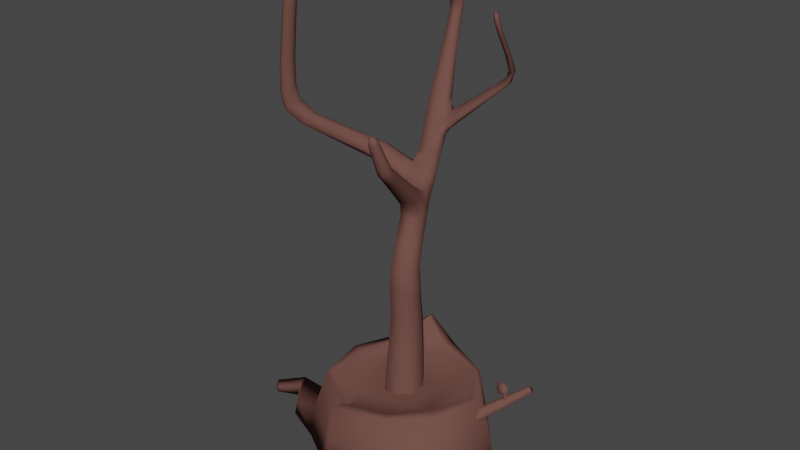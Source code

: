 # Source: DeadTree.blend  (saved by Blender 3.3.6; exported with 4.5.12 LTS)
import bpy
from mathutils import Matrix  # noqa: F401  (used for matrix-valued properties, if any)

bpy.ops.wm.read_factory_settings(use_empty=True)
scene = bpy.context.scene
scene.name = 'Scene'

# ---- collections
col_collection = bpy.data.collections.new('Collection'); scene.collection.children.link(col_collection)

# ---- materials (node trees are filled in below, after node groups)
mat_wood = bpy.data.materials.new('Wood')
mat_wood.alpha_threshold = 0.0
mat_wood.use_transparent_shadow = False
mat_wood.diffuse_color = (0.1529, 0.07036, 0.05951, 1.0)
mat_wood.roughness = 0.5

# ---- material node trees

# ---- world
world_world = bpy.data.worlds.new('World'); scene.world = world_world
world_world.use_nodes = True; world_world.node_tree.nodes.clear()
_N = world_world.node_tree.nodes; _L = world_world.node_tree.links
n0 = _N.new('ShaderNodeOutputWorld'); n0.name = 'World Output'; n0.location = (300, 300)
n1 = _N.new('ShaderNodeBackground'); n1.name = 'Background'; n1.location = (10, 300)
n1.inputs[0].default_value = (0.05088, 0.05088, 0.05088, 1.0)
_L.new(n1.outputs[0], n0.inputs[0])
n0.is_active_output = True
world_world.color = (0.05088, 0.05088, 0.05088)
world_world.use_sun_shadow = False
world_world.sun_shadow_jitter_overblur = 0.0

# ---- meshes
me_cube_099 = bpy.data.meshes.new('Cube.099')
me_cube_099.from_pydata([(0.02969, -0.09048, 0.1948), (-0.09477, -0.02762, 0.1924), (-0.03176, 0.09677, 0.1899), (0.0927, 0.03391, 0.1924), (0.0, 0.0, -0.1099), (-0.03461, 0.1055, 0.5359), (0.1179, 0.0387, -0.06351), (-0.03869, 0.1179, -0.06349), (-0.1179, -0.03869, -0.06351), (0.03869, -0.1179, -0.06354), (0.04683, -0.1427, -0.1018), (-0.1427, -0.04683, -0.1018), (-0.04683, 0.1427, -0.1018), (0.1427, 0.04683, -0.1018), (-0.02894, 0.08817, 0.796), (0.0187, -0.05699, 0.5659), (0.06869, 0.04939, 0.5509), (-0.0846, -0.0009146, 0.5509), (0.009911, -0.177, 1.483), (0.01738, -0.05295, 0.8353), (0.05999, 0.0392, 0.8157), (-0.07155, -0.003973, 0.8157), (-0.2434, 0.4408, 1.443), (0.002213, 0.1649, 1.188), (-0.1016, 0.1326, 1.19), (-0.06116, 0.1843, 1.153), (-0.248, 0.6385, 1.719), (-0.2042, 0.5025, 1.44), (-0.1816, 0.4076, 1.463), (0.1673, 0.5225, 1.705), (-0.3257, 0.7971, 2.179), (-0.2285, 0.565, 1.726), (-0.1991, 0.6126, 1.728), (-0.2774, 0.5909, 1.717), (-0.3784, 0.8272, 2.26), (-0.3766, 0.7832, 2.17), (-0.3552, 0.8121, 2.163), (-0.3471, 0.7682, 2.186), (-0.08452, 0.3617, 1.366), (-0.1247, 0.3047, 1.383), (-0.1457, 0.3867, 1.339), (-0.1859, 0.3296, 1.356), (0.1969, 0.3355, 2.042), (0.1416, 0.5516, 1.715), (0.1549, 0.5064, 1.705), (0.1292, 0.5355, 1.715), (0.2078, 0.3281, 2.076), (0.2288, 0.3274, 2.037), (0.2175, 0.3143, 2.036), (0.2081, 0.3486, 2.043), (-0.1317, 0.5014, 1.515), (-0.1084, 0.429, 1.488), (-0.1312, 0.5194, 1.467), (-0.1079, 0.447, 1.44), (0.1956, 0.453, 1.877), (0.2067, 0.4179, 1.868), (0.218, 0.4315, 1.87), (0.1843, 0.4394, 1.875), (-0.007416, 0.5171, 1.608), (0.01716, 0.4657, 1.59), (-0.002338, 0.5353, 1.584), (0.02224, 0.4839, 1.566), (-0.2984, 0.7216, 2.047), (-0.3111, 0.7707, 2.045), (-0.3307, 0.7391, 2.041), (-0.2789, 0.7532, 2.051), (-0.2512, 0.7363, 1.982), (-0.3043, 0.7218, 1.973), (-0.2854, 0.7551, 1.982), (-0.2203, 0.5413, 2.111), (-0.2128, 0.4057, 2.217), (-0.2451, 0.5445, 2.127), (-0.2332, 0.528, 2.09), (-0.258, 0.5311, 2.106), (-0.3705, 0.09294, 1.487), (-0.0849, 0.2529, 1.235), (-0.06469, 0.1875, 1.307), (-0.02401, 0.2368, 1.271), (-0.5115, -0.08572, 1.642), (-0.394, 0.09518, 1.442), (-0.3674, 0.03121, 1.479), (-0.4839, -0.1586, 2.092), (-0.5585, -0.07523, 1.617), (-0.5213, -0.1391, 1.621), (-0.5683, -0.1286, 1.597), (-0.4811, -0.1405, 2.211), (-0.5226, -0.1547, 2.086), (-0.4759, -0.1174, 2.099), (-0.5147, -0.1134, 2.093), (-0.391, 0.03345, 1.434), (-0.172, 0.1705, 1.278), (-0.1755, 0.1803, 1.35), (-0.1937, 0.2439, 1.28), (-0.1973, 0.2537, 1.351), (-0.5577, -0.09781, 1.824), (-0.5132, -0.1051, 1.843), (-0.5662, -0.1466, 1.808), (-0.5218, -0.1538, 1.827), (-0.2898, 0.6789, 1.983), (-0.2609, 0.6757, 1.965), (-0.2745, 0.694, 2.007), (-0.2457, 0.6908, 1.99), (-0.0367, 0.111, 1.025), (-0.07907, 0.03885, 1.049), (0.04023, 0.07725, 1.048), (-0.002138, 0.005131, 1.071), (0.008478, -0.2352, 1.632), (0.07066, -0.1587, 1.483), (0.04618, -0.1855, 1.458), (0.03439, -0.1502, 1.508), (0.02755, -0.2395, 1.658), (0.02562, -0.2139, 1.646), (0.03438, -0.2475, 1.621), (0.05153, -0.2262, 1.634), (0.0009195, -0.03205, 1.41), (0.01554, -0.07581, 1.348), (0.04587, -0.04257, 1.379), (-0.02942, -0.0653, 1.38), (0.065, -0.1938, 1.551), (0.04355, -0.2183, 1.531), (0.03301, -0.1837, 1.57), (0.01157, -0.2083, 1.551), (-0.07794, 0.06568, 1.255), (0.01969, 0.09516, 1.254), (-0.01965, 0.05205, 1.215), (-0.0386, 0.1088, 1.295), (0.03634, -0.1107, -0.1078), (0.09215, -0.04406, 0.1942), (0.0253, -0.07708, 0.4017), (-0.0719, -0.1421, -0.1018), (-0.1107, -0.03634, -0.1078), (-0.08934, -0.01825, 0.3949), (-0.1421, 0.0719, -0.1018), (-0.03634, 0.1107, -0.1078), (-0.03185, 0.09706, 0.3881), (0.0719, 0.1421, -0.1018), (0.1107, 0.03634, -0.1078), (0.08278, 0.03823, 0.3949), (0.1175, -0.0594, -0.06353), (-0.04812, -0.09009, 0.1942), (-0.09454, 0.05024, 0.1905), (0.04639, 0.09649, 0.1905), (0.1029, 0.03465, 0.01553), (-0.03411, 0.1039, 0.01495), (-0.1034, -0.03307, 0.01553), (0.03359, -0.1024, 0.01612), (-0.05942, -0.1174, -0.06353), (-0.1174, 0.05941, -0.06349), (0.0594, 0.1174, -0.06349), (0.1421, -0.0719, -0.1018), (0.04358, -0.1328, -0.08815), (-0.1328, -0.04358, -0.08814), (-0.04358, 0.1328, -0.08813), (0.1328, 0.04358, -0.08814), (0.01453, -0.04427, 0.7046), (-0.07914, 0.008983, 0.6835), (-0.03524, 0.1074, 0.6623), (0.05843, 0.05413, 0.6835), (-0.08643, 0.06597, 0.5397), (0.03053, 0.1044, 0.5397), (0.06852, -0.01815, 0.5621), (-0.04444, -0.05522, 0.5621), (0.01568, -0.04812, 0.9577), (-0.06911, -0.00546, 0.9399), (-0.02599, 0.07899, 0.922), (0.05879, 0.03633, 0.9397), (-0.07305, 0.05416, 0.8009), (0.02675, 0.08691, 0.8009), (0.06035, -0.01931, 0.8304), (-0.03717, -0.05131, 0.8304), (-0.05006, 0.146, 1.284), (-0.1224, 0.1554, 1.232), (-0.07056, 0.2118, 1.192), (-0.009729, 0.1953, 1.228), (0.01271, 0.1296, 1.222), (-0.05166, 0.003908, 1.066), (-0.01976, 0.1876, 1.161), (-0.07665, 0.08338, 1.031), (-0.1999, 0.4616, 1.55), (-0.2592, 0.493, 1.534), (-0.2223, 0.5513, 1.531), (-0.1603, 0.528, 1.561), (-0.2219, 0.4082, 1.454), (-0.137, 0.2421, 1.247), (-0.04477, 0.2574, 1.244), (-0.1385, 0.4206, 1.472), (-0.2535, 0.6567, 1.896), (-0.2938, 0.684, 1.896), (-0.2721, 0.7208, 1.903), (-0.2341, 0.7003, 1.906), (-0.275, 0.6215, 1.716), (-0.2162, 0.6371, 1.725), (-0.2017, 0.5827, 1.729), (-0.2602, 0.5657, 1.722), (-0.369, 0.8019, 2.249), (-0.3906, 0.8128, 2.235), (-0.3742, 0.8339, 2.227), (-0.3525, 0.8231, 2.241), (-0.3351, 0.8119, 2.169), (-0.2457, 0.712, 1.981), (-0.3671, 0.7686, 2.18), (-0.3032, 0.7433, 1.977), (-0.1655, 0.3029, 1.373), (-0.2396, 0.4804, 1.436), (-0.1603, 0.5133, 1.451), (-0.08906, 0.327, 1.381), (-0.1129, 0.422, 1.41), (-0.1608, 0.3672, 1.421), (-0.1824, 0.4587, 1.392), (-0.2216, 0.3983, 1.399), (0.1609, 0.514, 1.77), (0.1857, 0.4893, 1.762), (0.1735, 0.5289, 1.772), (0.1983, 0.5042, 1.764), (0.1584, 0.5413, 1.71), (-0.1025, 0.42, 1.457), (0.1281, 0.5505, 1.718), (-0.1199, 0.4605, 1.513), (0.1962, 0.3323, 2.068), (0.2125, 0.3153, 2.064), (0.2056, 0.3426, 2.069), (0.2218, 0.3256, 2.065), (0.2046, 0.3217, 2.039), (0.1838, 0.4512, 1.878), (0.2216, 0.3413, 2.04), (0.2173, 0.4189, 1.868), (-0.1192, 0.4875, 1.441), (0.0253, 0.4622, 1.574), (-0.1375, 0.5286, 1.499), (0.004154, 0.4867, 1.604), (-0.08886, 0.5065, 1.546), (-0.0652, 0.4412, 1.522), (-0.08814, 0.5251, 1.506), (-0.06448, 0.4598, 1.483), (0.1932, 0.4257, 1.871), (0.197, 0.3474, 2.044), (0.2103, 0.446, 1.874), (0.228, 0.3155, 2.035), (0.2074, 0.3756, 1.983), (0.2174, 0.3428, 1.976), (0.2277, 0.3554, 1.977), (0.1971, 0.3629, 1.983), (0.01177, 0.5139, 1.569), (-0.01157, 0.5393, 1.601), (0.1666, 0.5069, 1.703), (0.1398, 0.5173, 1.71), (0.07711, 0.5284, 1.674), (0.1026, 0.4912, 1.661), (0.08723, 0.5455, 1.666), (0.1127, 0.5083, 1.653), (-0.29, 0.7699, 2.049), (-0.3291, 0.7788, 2.186), (-0.3193, 0.7225, 2.043), (-0.3733, 0.8013, 2.163), (-0.3209, 0.7376, 2.106), (-0.331, 0.7837, 2.093), (-0.3515, 0.7537, 2.095), (-0.3003, 0.7677, 2.104), (-0.2806, 0.7331, 2.05), (-0.329, 0.7593, 2.042), (-0.2638, 0.7539, 1.984), (-0.297, 0.698, 1.973), (-0.2622, 0.7455, 2.012), (-0.3147, 0.7313, 2.003), (-0.2958, 0.7641, 2.011), (-0.2822, 0.7104, 2.012), (-0.2149, 0.4322, 2.175), (-0.2044, 0.4424, 2.192), (-0.2344, 0.4343, 2.187), (-0.224, 0.4444, 2.204), (-0.2296, 0.5461, 2.125), (-0.2457, 0.6825, 1.973), (-0.2575, 0.5386, 2.12), (-0.2795, 0.6734, 1.967), (-0.1809, 0.3644, 1.341), (-0.1053, 0.3885, 1.348), (-0.1183, 0.1776, 1.317), (-0.02863, 0.2079, 1.298), (-0.1674, 0.2698, 1.333), (-0.1085, 0.3102, 1.284), (-0.08779, 0.2386, 1.345), (-0.04686, 0.2916, 1.316), (-0.5789, -0.14, 1.678), (-0.5698, -0.08764, 1.698), (-0.5319, -0.1489, 1.701), (-0.5228, -0.09661, 1.721), (-0.5313, -0.06704, 1.635), (-0.187, 0.2184, 1.367), (-0.5764, -0.09939, 1.601), (-0.1686, 0.1581, 1.315), (-0.5026, -0.153, 2.18), (-0.4967, -0.1234, 2.183), (-0.4745, -0.1552, 2.18), (-0.4686, -0.1257, 2.183), (-0.4709, -0.1393, 2.097), (-0.5452, -0.1621, 1.814), (-0.5741, -0.1206, 1.811), (-0.4926, -0.1047, 2.098), (-0.3826, 0.1101, 1.467), (-0.5059, -0.1151, 1.637), (-0.3988, 0.06428, 1.425), (-0.546, -0.1471, 1.604), (-0.5129, -0.08122, 1.527), (-0.4723, -0.09036, 1.557), (-0.5059, -0.02587, 1.545), (-0.4653, -0.03501, 1.574), (-0.3635, 0.06093, 1.494), (-0.3781, 0.01749, 1.455), (-0.2012, 0.2683, 1.317), (-0.1816, 0.2037, 1.26), (-0.2587, 0.1419, 1.342), (-0.2531, 0.1475, 1.404), (-0.2733, 0.2108, 1.342), (-0.2676, 0.2164, 1.404), (-0.5074, -0.1315, 1.839), (-0.5045, -0.1666, 2.088), (-0.529, -0.1334, 2.089), (-0.5323, -0.08898, 1.838), (-0.535, -0.1062, 1.966), (-0.4938, -0.1118, 1.978), (-0.5432, -0.1507, 1.955), (-0.502, -0.1562, 1.967), (-0.2567, 0.6962, 2.005), (-0.2203, 0.5339, 2.097), (-0.289, 0.6873, 2.0), (-0.249, 0.5262, 2.092), (-0.2782, 0.6336, 2.021), (-0.2533, 0.6301, 2.005), (-0.2655, 0.6472, 2.042), (-0.2406, 0.6437, 2.027), (0.03874, 0.03281, 1.065), (-0.09037, 0.09824, 1.224), (0.01189, 0.1121, 1.031), (-0.09685, 0.1632, 1.163), (-0.05158, 0.1556, 1.103), (-0.09279, 0.09589, 1.134), (0.0171, 0.1306, 1.133), (-0.01945, 0.05559, 1.162), (0.03596, -0.1647, 1.528), (0.07116, -0.1736, 1.505), (0.01224, -0.191, 1.505), (0.04744, -0.1999, 1.481), (0.02129, -0.1882, 1.465), (-0.07181, 0.09109, 1.285), (0.058, -0.148, 1.501), (0.01563, 0.07064, 1.224), (0.02501, -0.2247, 1.66), (0.04354, -0.2343, 1.652), (0.01279, -0.2402, 1.651), (0.03132, -0.2498, 1.643), (0.01668, -0.2468, 1.623), (0.01486, -0.1933, 1.565), (0.0538, -0.1829, 1.566), (0.04989, -0.2398, 1.625), (-0.01532, -0.07921, 1.356), (0.01372, -0.1612, 1.502), (0.03018, -0.02934, 1.402), (0.06813, -0.1739, 1.464), (0.02411, -0.1145, 1.479), (0.03661, -0.1519, 1.426), (0.06255, -0.1235, 1.452), (-0.001836, -0.1429, 1.453), (0.02163, -0.2197, 1.536), (0.01103, -0.2213, 1.642), (0.0424, -0.2149, 1.643), (0.06284, -0.2084, 1.536), (0.05689, -0.2133, 1.601), (0.03803, -0.2359, 1.585), (0.02856, -0.2019, 1.616), (0.009707, -0.2245, 1.6), (-0.02469, -0.04571, 1.403), (0.04274, -0.06148, 1.356), (-0.05966, 0.04765, 1.225), (-0.0006545, 0.1123, 1.284), (-0.05929, 0.01712, 1.301), (0.02885, 0.04373, 1.301), (-0.006666, 0.004811, 1.265), (-0.02378, 0.05604, 1.337), (0.1075, -0.05437, -0.1063), (0.08223, -0.03429, 0.4), (-0.05437, -0.1075, -0.1063), (-0.04593, -0.07634, 0.4), (0.05437, 0.1075, -0.1063), (0.0403, 0.09663, 0.3898), (-0.1075, 0.05437, -0.1063), (-0.08972, 0.05396, 0.3898), (0.1025, -0.05119, 0.01597), (-0.05222, -0.102, 0.01597), (-0.1031, 0.05275, 0.01509), (0.05177, 0.1036, 0.01509), (-0.06691, -0.1323, -0.08814), (-0.1323, 0.06691, -0.08813), (0.0669, 0.1323, -0.08813), (0.1323, -0.0669, -0.08814), (0.05867, -0.008781, 0.6993), (-0.04206, -0.04184, 0.6993), (-0.08183, 0.07109, 0.6676), (0.02379, 0.1058, 0.6676), (0.05866, -0.01651, 0.9532), (-0.03772, -0.04795, 0.9533), (-0.06852, 0.04748, 0.9265), (0.02695, 0.07872, 0.9264), (-0.007205, 0.1584, 1.265), (-0.101, 0.1328, 1.272), (-0.1197, 0.1926, 1.206), (-0.03049, 0.2158, 1.2), (-0.1551, 0.473, 1.539), (-0.2384, 0.4622, 1.543), (-0.256, 0.5306, 1.528), (-0.1733, 0.5485, 1.525), (-0.2353, 0.6825, 1.923), (-0.283, 0.6694, 1.915), (-0.2921, 0.7077, 1.899), (-0.248, 0.7196, 1.906), (-0.3501, 0.8025, 2.231), (-0.3783, 0.7949, 2.227), (-0.3825, 0.8188, 2.212), (-0.3542, 0.8265, 2.217), (-0.2009, 0.3673, 1.412), (-0.2174, 0.4366, 1.39), (-0.1378, 0.469, 1.407), (-0.12, 0.3923, 1.429), (0.1601, 0.5271, 1.773), (0.1711, 0.4984, 1.765), (0.1973, 0.4901, 1.761), (0.1899, 0.5208, 1.768), (0.1981, 0.3418, 2.063), (0.2035, 0.3221, 2.059), (0.2217, 0.3173, 2.056), (0.2168, 0.3371, 2.06), (-0.07572, 0.4969, 1.484), (-0.05934, 0.4344, 1.497), (-0.09483, 0.5324, 1.533), (-0.07679, 0.4689, 1.543), (0.2049, 0.3498, 1.979), (0.1969, 0.3742, 1.985), (0.2204, 0.3688, 1.98), (0.2274, 0.3439, 1.975), (0.1032, 0.5312, 1.657), (0.07511, 0.5463, 1.674), (0.1133, 0.4905, 1.654), (0.088, 0.5055, 1.669), (-0.3105, 0.7833, 2.098), (-0.303, 0.7485, 2.108), (-0.3413, 0.7382, 2.101), (-0.349, 0.7726, 2.091), (-0.2591, 0.7198, 2.007), (-0.3136, 0.7524, 2.007), (-0.2743, 0.763, 2.014), (-0.302, 0.7079, 2.0), (-0.2102, 0.4621, 2.16), (-0.2321, 0.4562, 2.157), (-0.2171, 0.4712, 2.181), (-0.2386, 0.4654, 2.178), (-0.1558, 0.2869, 1.294), (-0.06793, 0.3143, 1.292), (-0.1398, 0.2284, 1.345), (-0.05143, 0.2602, 1.339), (-0.5565, -0.1574, 1.686), (-0.5873, -0.1118, 1.682), (-0.5429, -0.07886, 1.714), (-0.5168, -0.1252, 1.716), (-0.4932, -0.1606, 2.156), (-0.5106, -0.1368, 2.157), (-0.4845, -0.116, 2.161), (-0.4684, -0.1405, 2.16), (-0.4828, -0.01643, 1.565), (-0.4597, -0.06513, 1.573), (-0.5206, -0.05142, 1.528), (-0.4933, -0.09946, 1.538), (-0.2587, 0.1823, 1.419), (-0.2525, 0.1284, 1.374), (-0.2743, 0.2319, 1.374), (-0.2671, 0.1739, 1.325), (-0.4884, -0.1357, 1.975), (-0.5238, -0.1643, 1.958), (-0.5502, -0.1274, 1.957), (-0.5115, -0.09756, 1.975), (-0.2502, 0.6487, 2.04), (-0.2405, 0.636, 2.012), (-0.2777, 0.6413, 2.036), (-0.2692, 0.6283, 2.007), (0.01951, 0.09108, 1.17), (-0.07219, 0.06272, 1.171), (-0.007359, 0.158, 1.11), (-0.08894, 0.1319, 1.111), (0.05887, -0.1629, 1.522), (0.01592, -0.1754, 1.523), (0.06872, -0.1887, 1.487), (0.02329, -0.2023, 1.487), (0.03768, -0.224, 1.654), (0.01486, -0.2285, 1.653), (0.04283, -0.2425, 1.641), (0.01919, -0.2473, 1.64), (0.01022, -0.1548, 1.433), (0.002205, -0.1261, 1.472), (0.04913, -0.1121, 1.472), (0.05987, -0.1396, 1.432), (0.01865, -0.236, 1.588), (0.01256, -0.2102, 1.611), (0.04694, -0.2021, 1.612), (0.05504, -0.2273, 1.589), (-0.05376, 0.04006, 1.329), (0.02518, 0.0216, 1.274), (-0.04279, 0.0008338, 1.274), (0.01048, 0.05922, 1.328)], [], [(0, 145, 386, 127), (0, 127, 379, 128), (0, 128, 381, 139), (0, 139, 387, 145), (1, 144, 387, 139), (1, 139, 381, 131), (1, 131, 385, 140), (1, 140, 388, 144), (2, 143, 388, 140), (2, 140, 385, 134), (2, 134, 383, 141), (2, 141, 389, 143), (3, 142, 389, 141), (3, 141, 383, 137), (3, 137, 379, 127), (3, 127, 386, 142), (4, 126, 380, 130), (4, 130, 384, 133), (4, 133, 382, 136), (4, 136, 378, 126), (5, 159, 383, 134), (5, 134, 385, 158), (5, 158, 396, 156), (5, 156, 397, 159), (6, 153, 392, 148), (6, 148, 389, 142), (6, 142, 386, 138), (6, 138, 393, 153), (7, 152, 391, 147), (7, 147, 388, 143), (7, 143, 389, 148), (7, 148, 392, 152), (8, 151, 390, 146), (8, 146, 387, 144), (8, 144, 388, 147), (8, 147, 391, 151), (9, 150, 393, 138), (9, 138, 386, 145), (9, 145, 387, 146), (9, 146, 390, 150), (10, 126, 378, 149), (10, 149, 393, 150), (10, 150, 390, 129), (10, 129, 380, 126), (11, 130, 380, 129), (11, 129, 390, 151), (11, 151, 391, 132), (11, 132, 384, 130), (12, 133, 384, 132), (12, 132, 391, 152), (12, 152, 392, 135), (12, 135, 382, 133), (13, 136, 382, 135), (13, 135, 392, 153), (13, 153, 393, 149), (13, 149, 378, 136), (14, 167, 397, 156), (14, 156, 396, 166), (14, 166, 400, 164), (14, 164, 401, 167), (15, 161, 381, 128), (15, 128, 379, 160), (15, 160, 394, 154), (15, 154, 395, 161), (16, 160, 379, 137), (16, 137, 383, 159), (16, 159, 397, 157), (16, 157, 394, 160), (17, 158, 385, 131), (17, 131, 381, 161), (17, 161, 395, 155), (17, 155, 396, 158), (18, 355, 495, 361), (18, 361, 494, 342), (18, 342, 489, 340), (18, 340, 487, 355), (19, 169, 395, 154), (19, 154, 394, 168), (19, 168, 398, 162), (19, 162, 399, 169), (20, 168, 394, 157), (20, 157, 397, 167), (20, 167, 401, 165), (20, 165, 398, 168), (21, 166, 396, 155), (21, 155, 395, 169), (21, 169, 399, 163), (21, 163, 400, 166), (22, 203, 419, 209), (22, 209, 418, 182), (22, 182, 407, 179), (22, 179, 408, 203), (23, 174, 482, 336), (23, 336, 484, 176), (23, 176, 405, 173), (23, 173, 402, 174), (24, 333, 485, 335), (24, 335, 483, 331), (24, 331, 403, 171), (24, 171, 404, 333), (25, 176, 484, 334), (25, 334, 485, 333), (25, 333, 404, 172), (25, 172, 405, 176), (26, 191, 409, 180), (26, 180, 408, 190), (26, 190, 412, 188), (26, 188, 413, 191), (27, 204, 420, 208), (27, 208, 419, 203), (27, 203, 408, 180), (27, 180, 409, 204), (28, 182, 418, 207), (28, 207, 421, 185), (28, 185, 406, 178), (28, 178, 407, 182), (29, 244, 440, 249), (29, 249, 438, 214), (29, 214, 425, 213), (29, 213, 424, 244), (30, 251, 443, 257), (30, 257, 442, 198), (30, 198, 417, 197), (30, 197, 414, 251), (31, 193, 407, 178), (31, 178, 406, 192), (31, 192, 410, 186), (31, 186, 411, 193), (32, 192, 406, 181), (32, 181, 409, 191), (32, 191, 413, 189), (32, 189, 410, 192), (33, 190, 408, 179), (33, 179, 407, 193), (33, 193, 411, 187), (33, 187, 412, 190), (34, 196, 416, 195), (34, 195, 415, 194), (34, 194, 414, 197), (34, 197, 417, 196), (35, 253, 445, 256), (35, 256, 444, 200), (35, 200, 415, 195), (35, 195, 416, 253), (36, 198, 442, 255), (36, 255, 445, 253), (36, 253, 416, 196), (36, 196, 417, 198), (37, 200, 444, 254), (37, 254, 443, 251), (37, 251, 414, 194), (37, 194, 415, 200), (38, 205, 457, 281), (38, 281, 455, 275), (38, 275, 420, 206), (38, 206, 421, 205), (39, 202, 456, 280), (39, 280, 457, 205), (39, 205, 421, 207), (39, 207, 418, 202), (40, 275, 455, 279), (40, 279, 454, 274), (40, 274, 419, 208), (40, 208, 420, 275), (41, 274, 454, 278), (41, 278, 456, 202), (41, 202, 418, 209), (41, 209, 419, 274), (42, 235, 435, 241), (42, 241, 434, 222), (42, 222, 427, 218), (42, 218, 426, 235), (43, 214, 438, 248), (43, 248, 439, 216), (43, 216, 422, 212), (43, 212, 425, 214), (44, 245, 441, 247), (44, 247, 440, 244), (44, 244, 424, 211), (44, 211, 423, 245), (45, 216, 439, 246), (45, 246, 441, 245), (45, 245, 423, 210), (45, 210, 422, 216), (46, 219, 428, 221), (46, 221, 429, 220), (46, 220, 426, 218), (46, 218, 427, 219), (47, 237, 437, 240), (47, 240, 436, 224), (47, 224, 429, 221), (47, 221, 428, 237), (48, 222, 434, 239), (48, 239, 437, 237), (48, 237, 428, 219), (48, 219, 427, 222), (49, 224, 436, 238), (49, 238, 435, 235), (49, 235, 426, 220), (49, 220, 429, 224), (50, 228, 409, 181), (50, 181, 406, 217), (50, 217, 433, 230), (50, 230, 432, 228), (51, 217, 406, 185), (51, 185, 421, 215), (51, 215, 431, 231), (51, 231, 433, 217), (52, 226, 420, 204), (52, 204, 409, 228), (52, 228, 432, 232), (52, 232, 430, 226), (53, 215, 421, 206), (53, 206, 420, 226), (53, 226, 430, 233), (53, 233, 431, 215), (54, 236, 425, 212), (54, 212, 422, 223), (54, 223, 435, 238), (54, 238, 436, 236), (55, 234, 423, 211), (55, 211, 424, 225), (55, 225, 437, 239), (55, 239, 434, 234), (56, 225, 424, 213), (56, 213, 425, 236), (56, 236, 436, 240), (56, 240, 437, 225), (57, 223, 422, 210), (57, 210, 423, 234), (57, 234, 434, 241), (57, 241, 435, 223), (58, 243, 432, 230), (58, 230, 433, 229), (58, 229, 441, 246), (58, 246, 439, 243), (59, 229, 433, 231), (59, 231, 431, 227), (59, 227, 440, 247), (59, 247, 441, 229), (60, 242, 430, 232), (60, 232, 432, 243), (60, 243, 439, 248), (60, 248, 438, 242), (61, 227, 431, 233), (61, 233, 430, 242), (61, 242, 438, 249), (61, 249, 440, 227), (62, 252, 449, 265), (62, 265, 446, 258), (62, 258, 443, 254), (62, 254, 444, 252), (63, 250, 448, 264), (63, 264, 447, 259), (63, 259, 445, 255), (63, 255, 442, 250), (64, 259, 447, 263), (64, 263, 449, 252), (64, 252, 444, 256), (64, 256, 445, 259), (65, 258, 446, 262), (65, 262, 448, 250), (65, 250, 442, 257), (65, 257, 443, 258), (66, 199, 410, 189), (66, 189, 413, 260), (66, 260, 448, 262), (66, 262, 446, 199), (67, 201, 412, 187), (67, 187, 411, 261), (67, 261, 449, 263), (67, 263, 447, 201), (68, 260, 413, 188), (68, 188, 412, 201), (68, 201, 447, 264), (68, 264, 448, 260), (69, 323, 479, 329), (69, 329, 478, 270), (69, 270, 452, 267), (69, 267, 450, 323), (70, 268, 451, 266), (70, 266, 450, 267), (70, 267, 452, 269), (70, 269, 453, 268), (71, 270, 478, 328), (71, 328, 480, 272), (71, 272, 453, 269), (71, 269, 452, 270), (72, 325, 481, 327), (72, 327, 479, 323), (72, 323, 450, 266), (72, 266, 451, 325), (73, 272, 480, 326), (73, 326, 481, 325), (73, 325, 451, 268), (73, 268, 453, 272), (74, 306, 470, 313), (74, 313, 472, 298), (74, 298, 466, 305), (74, 305, 467, 306), (75, 184, 405, 172), (75, 172, 404, 183), (75, 183, 454, 279), (75, 279, 455, 184), (76, 276, 403, 170), (76, 170, 402, 277), (76, 277, 457, 280), (76, 280, 456, 276), (77, 277, 402, 173), (77, 173, 405, 184), (77, 184, 455, 281), (77, 281, 457, 277), (78, 299, 467, 305), (78, 305, 466, 286), (78, 286, 460, 285), (78, 285, 461, 299), (79, 312, 473, 300), (79, 300, 468, 304), (79, 304, 466, 298), (79, 298, 472, 312), (80, 311, 470, 306), (80, 306, 467, 303), (80, 303, 469, 307), (80, 307, 471, 311), (81, 315, 475, 321), (81, 321, 474, 294), (81, 294, 465, 292), (81, 292, 462, 315), (82, 286, 466, 304), (82, 304, 468, 288), (82, 288, 459, 283), (82, 283, 460, 286), (83, 301, 469, 303), (83, 303, 467, 299), (83, 299, 461, 284), (83, 284, 458, 301), (84, 288, 468, 302), (84, 302, 469, 301), (84, 301, 458, 282), (84, 282, 459, 288), (85, 291, 463, 290), (85, 290, 462, 292), (85, 292, 465, 293), (85, 293, 464, 291), (86, 316, 476, 320), (86, 320, 475, 315), (86, 315, 462, 290), (86, 290, 463, 316), (87, 294, 474, 319), (87, 319, 477, 297), (87, 297, 464, 293), (87, 293, 465, 294), (88, 297, 477, 318), (88, 318, 476, 316), (88, 316, 463, 291), (88, 291, 464, 297), (89, 310, 471, 307), (89, 307, 469, 302), (89, 302, 468, 300), (89, 300, 473, 310), (90, 171, 403, 289), (90, 289, 471, 310), (90, 310, 473, 309), (90, 309, 404, 171), (91, 276, 456, 287), (91, 287, 470, 311), (91, 311, 471, 289), (91, 289, 403, 276), (92, 183, 404, 309), (92, 309, 473, 312), (92, 312, 472, 308), (92, 308, 454, 183), (93, 287, 456, 278), (93, 278, 454, 308), (93, 308, 472, 313), (93, 313, 470, 287), (94, 317, 460, 283), (94, 283, 459, 296), (94, 296, 476, 318), (94, 318, 477, 317), (95, 314, 461, 285), (95, 285, 460, 317), (95, 317, 477, 319), (95, 319, 474, 314), (96, 296, 459, 282), (96, 282, 458, 295), (96, 295, 475, 320), (96, 320, 476, 296), (97, 295, 458, 284), (97, 284, 461, 314), (97, 314, 474, 321), (97, 321, 475, 295), (98, 324, 449, 261), (98, 261, 411, 273), (98, 273, 481, 326), (98, 326, 480, 324), (99, 273, 411, 186), (99, 186, 410, 271), (99, 271, 479, 327), (99, 327, 481, 273), (100, 322, 446, 265), (100, 265, 449, 324), (100, 324, 480, 328), (100, 328, 478, 322), (101, 271, 410, 199), (101, 199, 446, 322), (101, 322, 478, 329), (101, 329, 479, 271), (102, 332, 401, 164), (102, 164, 400, 177), (102, 177, 485, 334), (102, 334, 484, 332), (103, 177, 400, 163), (103, 163, 399, 175), (103, 175, 483, 335), (103, 335, 485, 177), (104, 330, 398, 165), (104, 165, 401, 332), (104, 332, 484, 336), (104, 336, 482, 330), (105, 175, 399, 162), (105, 162, 398, 330), (105, 330, 482, 337), (105, 337, 483, 175), (106, 363, 499, 369), (106, 369, 498, 350), (106, 350, 493, 348), (106, 348, 491, 363), (107, 357, 497, 360), (107, 360, 496, 344), (107, 344, 486, 339), (107, 339, 488, 357), (108, 342, 494, 359), (108, 359, 497, 357), (108, 357, 488, 341), (108, 341, 489, 342), (109, 344, 496, 358), (109, 358, 495, 355), (109, 355, 487, 338), (109, 338, 486, 344), (110, 348, 493, 349), (110, 349, 492, 347), (110, 347, 490, 346), (110, 346, 491, 348), (111, 364, 500, 368), (111, 368, 499, 363), (111, 363, 491, 346), (111, 346, 490, 364), (112, 350, 498, 367), (112, 367, 501, 353), (112, 353, 492, 349), (112, 349, 493, 350), (113, 353, 501, 366), (113, 366, 500, 364), (113, 364, 490, 347), (113, 347, 492, 353), (114, 356, 505, 377), (114, 377, 502, 370), (114, 370, 495, 358), (114, 358, 496, 356), (115, 354, 504, 376), (115, 376, 503, 371), (115, 371, 497, 359), (115, 359, 494, 354), (116, 371, 503, 375), (116, 375, 505, 356), (116, 356, 496, 360), (116, 360, 497, 371), (117, 370, 502, 374), (117, 374, 504, 354), (117, 354, 494, 361), (117, 361, 495, 370), (118, 365, 488, 339), (118, 339, 486, 352), (118, 352, 500, 366), (118, 366, 501, 365), (119, 362, 489, 341), (119, 341, 488, 365), (119, 365, 501, 367), (119, 367, 498, 362), (120, 352, 486, 338), (120, 338, 487, 351), (120, 351, 499, 368), (120, 368, 500, 352), (121, 351, 487, 340), (121, 340, 489, 362), (121, 362, 498, 369), (121, 369, 499, 351), (122, 343, 403, 331), (122, 331, 483, 372), (122, 372, 504, 374), (122, 374, 502, 343), (123, 345, 482, 174), (123, 174, 402, 373), (123, 373, 505, 375), (123, 375, 503, 345), (124, 372, 483, 337), (124, 337, 482, 345), (124, 345, 503, 376), (124, 376, 504, 372), (125, 373, 402, 170), (125, 170, 403, 343), (125, 343, 502, 377), (125, 377, 505, 373)])
me_cube_099.polygons.foreach_set('use_smooth', [True] * 504)
_uv = me_cube_099.uv_layers.new(name='UVMap')
_uv.uv.foreach_set('vector', [0.9069, 0.6814, 0.9069, 0.6814, 0.9069, 0.6814, 0.9069, 0.6814, 0.9069, 0.6814, 0.9069, 0.6814, 0.9069, 0.6814, 0.9069, 0.6814, 0.9069, 0.6814, 0.9069, 0.6814, 0.9069, 0.6814, 0.9069, 0.6814, 0.9069, 0.6814, 0.9069, 0.6814, 0.9069, 0.6814, 0.9069, 0.6814, 0.9069, 0.6814, 0.9069, 0.6814, 0.9069, 0.6814, 0.9069, 0.6814, 0.9069, 0.6814, 0.9069, 0.6814, 0.9069, 0.6814, 0.9069, 0.6814, 0.9069, 0.6814, 0.9069, 0.6814, 0.9069, 0.6814, 0.9069, 0.6814, 0.9069, 0.6814, 0.9069, 0.6814, 0.9069, 0.6814, 0.9069, 0.6814, 0.9069, 0.6814, 0.9069, 0.6814, 0.9069, 0.6814, 0.9069, 0.6814, 0.9069, 0.6814, 0.9069, 0.6814, 0.9069, 0.6814, 0.9069, 0.6814, 0.9069, 0.6814, 0.9069, 0.6814, 0.9069, 0.6814, 0.9069, 0.6814, 0.9069, 0.6814, 0.9069, 0.6814, 0.9069, 0.6814, 0.9069, 0.6814, 0.9069, 0.6814, 0.9069, 0.6814, 0.9069, 0.6814, 0.9069, 0.6814, 0.9069, 0.6814, 0.9069, 0.6814, 0.9069, 0.6814, 0.9069, 0.6814, 0.9069, 0.6814, 0.9069, 0.6814, 0.9069, 0.6814, 0.9069, 0.6814, 0.9069, 0.6814, 0.9069, 0.6814, 0.9069, 0.6814, 0.9069, 0.6814, 0.9069, 0.6814, 0.9069, 0.6814, 0.9069, 0.6814, 0.9069, 0.6814, 0.9069, 0.6814, 0.9069, 0.6814, 0.9069, 0.6814, 0.9069, 0.6814, 0.9069, 0.6814, 0.9069, 0.6814, 0.9069, 0.6814, 0.9069, 0.6814, 0.9069, 0.6814, 0.9069, 0.6814, 0.9069, 0.6814, 0.9069, 0.6814, 0.9069, 0.6814, 0.9069, 0.6814, 0.9069, 0.6814, 0.9069, 0.6814, 0.9069, 0.6814, 0.9069, 0.6814, 0.9069, 0.6814, 0.9069, 0.6814, 0.9069, 0.6814, 0.9069, 0.6814, 0.9069, 0.6814, 0.9069, 0.6814, 0.9069, 0.6814, 0.9069, 0.6814, 0.9069, 0.6814, 0.9069, 0.6814, 0.9069, 0.6814, 0.9069, 0.6814, 0.9069, 0.6814, 0.9069, 0.6814, 0.9069, 0.6814, 0.9069, 0.6814, 0.9069, 0.6814, 0.9069, 0.6814, 0.9069, 0.6814, 0.9069, 0.6814, 0.9069, 0.6814, 0.9069, 0.6814, 0.9069, 0.6814, 0.9069, 0.6814, 0.9069, 0.6814, 0.9069, 0.6814, 0.9069, 0.6814, 0.9069, 0.6814, 0.9069, 0.6814, 0.9069, 0.6814, 0.9069, 0.6814, 0.9069, 0.6814, 0.9069, 0.6814, 0.9069, 0.6814, 0.9069, 0.6814, 0.9069, 0.6814, 0.9069, 0.6814, 0.9069, 0.6814, 0.9069, 0.6814, 0.9069, 0.6814, 0.9069, 0.6814, 0.9069, 0.6814, 0.9069, 0.6814, 0.9069, 0.6814, 0.9069, 0.6814, 0.9069, 0.6814, 0.9069, 0.6814, 0.9069, 0.6814, 0.9069, 0.6814, 0.9069, 0.6814, 0.9069, 0.6814, 0.9069, 0.6814, 0.9069, 0.6814, 0.9069, 0.6814, 0.9069, 0.6814, 0.9069, 0.6814, 0.9069, 0.6814, 0.9069, 0.6814, 0.9069, 0.6814, 0.9069, 0.6814, 0.9069, 0.6814, 0.9069, 0.6814, 0.9069, 0.6814, 0.9069, 0.6814, 0.9069, 0.6814, 0.9069, 0.6814, 0.9069, 0.6814, 0.9069, 0.6814, 0.9069, 0.6814, 0.9069, 0.6814, 0.9069, 0.6814, 0.9069, 0.6814, 0.9069, 0.6814, 0.9069, 0.6814, 0.9069, 0.6814, 0.9069, 0.6814, 0.9069, 0.6814, 0.9069, 0.6814, 0.9069, 0.6814, 0.9069, 0.6814, 0.9069, 0.6814, 0.9069, 0.6814, 0.9069, 0.6814, 0.9069, 0.6814, 0.9069, 0.6814, 0.9069, 0.6814, 0.9069, 0.6814, 0.9069, 0.6814, 0.9069, 0.6814, 0.9069, 0.6814, 0.9069, 0.6814, 0.9069, 0.6814, 0.9069, 0.6814, 0.9069, 0.6814, 0.9069, 0.6814, 0.9069, 0.6814, 0.9069, 0.6814, 0.9069, 0.6814, 0.9069, 0.6814, 0.9069, 0.6814, 0.9069, 0.6814, 0.9069, 0.6814, 0.9069, 0.6814, 0.9069, 0.6814, 0.9069, 0.6814, 0.9069, 0.6814, 0.9069, 0.6814, 0.9069, 0.6814, 0.9069, 0.6814, 0.9069, 0.6814, 0.9069, 0.6814, 0.9069, 0.6814, 0.9069, 0.6814, 0.9069, 0.6814, 0.9069, 0.6814, 0.9069, 0.6814, 0.9069, 0.6814, 0.9069, 0.6814, 0.9069, 0.6814, 0.9069, 0.6814, 0.9069, 0.6814, 0.9069, 0.6814, 0.9069, 0.6814, 0.9069, 0.6814, 0.9069, 0.6814, 0.9069, 0.6814, 0.9069, 0.6814, 0.9069, 0.6814, 0.9069, 0.6814, 0.9069, 0.6814, 0.9069, 0.6814, 0.9069, 0.6814, 0.9069, 0.6814, 0.9069, 0.6814, 0.9069, 0.6814, 0.9069, 0.6814, 0.9069, 0.6814, 0.9069, 0.6814, 0.9069, 0.6814, 0.9069, 0.6814, 0.9069, 0.6814, 0.9069, 0.6814, 0.9069, 0.6814, 0.9069, 0.6814, 0.9069, 0.6814, 0.9069, 0.6814, 0.9069, 0.6814, 0.9069, 0.6814, 0.9069, 0.6814, 0.9069, 0.6814, 0.9069, 0.6814, 0.9069, 0.6814, 0.9069, 0.6814, 0.9069, 0.6814, 0.9069, 0.6814, 0.9069, 0.6814, 0.9069, 0.6814, 0.9069, 0.6814, 0.9069, 0.6814, 0.9069, 0.6814, 0.9069, 0.6814, 0.9069, 0.6814, 0.9069, 0.6814, 0.9069, 0.6814, 0.9069, 0.6814, 0.9069, 0.6814, 0.9069, 0.6814, 0.9069, 0.6814, 0.9069, 0.6814, 0.9069, 0.6814, 0.9069, 0.6814, 0.9069, 0.6814, 0.9069, 0.6814, 0.9069, 0.6814, 0.9069, 0.6814, 0.9069, 0.6814, 0.9069, 0.6814, 0.9069, 0.6814, 0.9069, 0.6814, 0.9069, 0.6814, 0.9069, 0.6814, 0.9069, 0.6814, 0.9069, 0.6814, 0.9069, 0.6814, 0.9069, 0.6814, 0.9069, 0.6814, 0.9069, 0.6814, 0.9069, 0.6814, 0.9069, 0.6814, 0.9069, 0.6814, 0.9069, 0.6814, 0.9069, 0.6814, 0.9069, 0.6814, 0.9069, 0.6814, 0.9069, 0.6814, 0.9069, 0.6814, 0.9069, 0.6814, 0.9069, 0.6814, 0.9069, 0.6814, 0.9069, 0.6814, 0.9069, 0.6814, 0.9069, 0.6814, 0.9069, 0.6814, 0.9069, 0.6814, 0.9069, 0.6814, 0.9069, 0.6814, 0.9069, 0.6814, 0.9069, 0.6814, 0.9069, 0.6814, 0.9069, 0.6814, 0.9069, 0.6814, 0.9069, 0.6814, 0.9069, 0.6814, 0.9069, 0.6814, 0.9069, 0.6814, 0.9069, 0.6814, 0.9069, 0.6814, 0.9069, 0.6814, 0.9069, 0.6814, 0.9069, 0.6814, 0.9069, 0.6814, 0.9069, 0.6814, 0.9069, 0.6814, 0.9069, 0.6814, 0.9069, 0.6814, 0.9069, 0.6814, 0.9069, 0.6814, 0.9069, 0.6814, 0.9069, 0.6814, 0.9069, 0.6814, 0.9069, 0.6814, 0.9069, 0.6814, 0.9069, 0.6814, 0.9069, 0.6814, 0.9069, 0.6814, 0.9069, 0.6814, 0.9069, 0.6814, 0.9069, 0.6814, 0.9069, 0.6814, 0.9069, 0.6814, 0.9069, 0.6814, 0.9069, 0.6814, 0.9069, 0.6814, 0.9069, 0.6814, 0.9069, 0.6814, 0.9069, 0.6814, 0.9069, 0.6814, 0.9069, 0.6814, 0.9069, 0.6814, 0.9069, 0.6814, 0.9069, 0.6814, 0.9069, 0.6814, 0.9069, 0.6814, 0.9069, 0.6814, 0.9069, 0.6814, 0.9069, 0.6814, 0.9069, 0.6814, 0.9069, 0.6814, 0.9069, 0.6814, 0.9069, 0.6814, 0.9069, 0.6814, 0.9069, 0.6814, 0.9069, 0.6814, 0.9069, 0.6814, 0.9069, 0.6814, 0.9069, 0.6814, 0.9069, 0.6814, 0.9069, 0.6814, 0.9069, 0.6814, 0.9069, 0.6814, 0.9069, 0.6814, 0.9069, 0.6814, 0.9069, 0.6814, 0.9069, 0.6814, 0.9069, 0.6814, 0.9069, 0.6814, 0.9069, 0.6814, 0.9069, 0.6814, 0.9069, 0.6814, 0.9069, 0.6814, 0.9069, 0.6814, 0.9069, 0.6814, 0.9069, 0.6814, 0.9069, 0.6814, 0.9069, 0.6814, 0.9069, 0.6814, 0.9069, 0.6814, 0.9069, 0.6814, 0.9069, 0.6814, 0.9069, 0.6814, 0.9069, 0.6814, 0.9069, 0.6814, 0.9069, 0.6814, 0.9069, 0.6814, 0.9069, 0.6814, 0.9069, 0.6814, 0.9069, 0.6814, 0.9069, 0.6814, 0.9069, 0.6814, 0.9069, 0.6814, 0.9069, 0.6814, 0.9069, 0.6814, 0.9069, 0.6814, 0.9069, 0.6814, 0.9069, 0.6814, 0.9069, 0.6814, 0.9069, 0.6814, 0.9069, 0.6814, 0.9069, 0.6814, 0.9069, 0.6814, 0.9069, 0.6814, 0.9069, 0.6814, 0.9069, 0.6814, 0.9069, 0.6814, 0.9069, 0.6814, 0.9069, 0.6814, 0.9069, 0.6814, 0.9069, 0.6814, 0.9069, 0.6814, 0.9069, 0.6814, 0.9069, 0.6814, 0.9069, 0.6814, 0.9069, 0.6814, 0.9069, 0.6814, 0.9069, 0.6814, 0.9069, 0.6814, 0.9069, 0.6814, 0.9069, 0.6814, 0.9069, 0.6814, 0.9069, 0.6814, 0.9069, 0.6814, 0.9069, 0.6814, 0.9069, 0.6814, 0.9069, 0.6814, 0.9069, 0.6814, 0.9069, 0.6814, 0.9069, 0.6814, 0.9069, 0.6814, 0.9069, 0.6814, 0.9069, 0.6814, 0.9069, 0.6814, 0.9069, 0.6814, 0.9069, 0.6814, 0.9069, 0.6814, 0.9069, 0.6814, 0.9069, 0.6814, 0.9069, 0.6814, 0.9069, 0.6814, 0.9069, 0.6814, 0.9069, 0.6814, 0.9069, 0.6814, 0.9069, 0.6814, 0.9069, 0.6814, 0.9069, 0.6814, 0.9069, 0.6814, 0.9069, 0.6814, 0.9069, 0.6814, 0.9069, 0.6814, 0.9069, 0.6814, 0.9069, 0.6814, 0.9069, 0.6814, 0.9069, 0.6814, 0.9069, 0.6814, 0.9069, 0.6814, 0.9069, 0.6814, 0.9069, 0.6814, 0.9069, 0.6814, 0.9069, 0.6814, 0.9069, 0.6814, 0.9069, 0.6814, 0.9069, 0.6814, 0.9069, 0.6814, 0.9069, 0.6814, 0.9069, 0.6814, 0.9069, 0.6814, 0.9069, 0.6814, 0.9069, 0.6814, 0.9069, 0.6814, 0.9069, 0.6814, 0.9069, 0.6814, 0.9069, 0.6814, 0.9069, 0.6814, 0.9069, 0.6814, 0.9069, 0.6814, 0.9069, 0.6814, 0.9069, 0.6814, 0.9069, 0.6814, 0.9069, 0.6814, 0.9069, 0.6814, 0.9069, 0.6814, 0.9069, 0.6814, 0.9069, 0.6814, 0.9069, 0.6814, 0.9069, 0.6814, 0.9069, 0.6814, 0.9069, 0.6814, 0.9069, 0.6814, 0.9069, 0.6814, 0.9069, 0.6814, 0.9069, 0.6814, 0.9069, 0.6814, 0.9069, 0.6814, 0.9069, 0.6814, 0.9069, 0.6814, 0.9069, 0.6814, 0.9069, 0.6814, 0.9069, 0.6814, 0.9069, 0.6814, 0.9069, 0.6814, 0.9069, 0.6814, 0.9069, 0.6814, 0.9069, 0.6814, 0.9069, 0.6814, 0.9069, 0.6814, 0.9069, 0.6814, 0.9069, 0.6814, 0.9069, 0.6814, 0.9069, 0.6814, 0.9069, 0.6814, 0.9069, 0.6814, 0.9069, 0.6814, 0.9069, 0.6814, 0.9069, 0.6814, 0.9069, 0.6814, 0.9069, 0.6814, 0.9069, 0.6814, 0.9069, 0.6814, 0.9069, 0.6814, 0.9069, 0.6814, 0.9069, 0.6814, 0.9069, 0.6814, 0.9069, 0.6814, 0.9069, 0.6814, 0.9069, 0.6814, 0.9069, 0.6814, 0.9069, 0.6814, 0.9069, 0.6814, 0.9069, 0.6814, 0.9069, 0.6814, 0.9069, 0.6814, 0.9069, 0.6814, 0.9069, 0.6814, 0.9069, 0.6814, 0.9069, 0.6814, 0.9069, 0.6814, 0.9069, 0.6814, 0.9069, 0.6814, 0.9069, 0.6814, 0.9069, 0.6814, 0.9069, 0.6814, 0.9069, 0.6814, 0.9069, 0.6814, 0.9069, 0.6814, 0.9069, 0.6814, 0.9069, 0.6814, 0.9069, 0.6814, 0.9069, 0.6814, 0.9069, 0.6814, 0.9069, 0.6814, 0.9069, 0.6814, 0.9069, 0.6814, 0.9069, 0.6814, 0.9069, 0.6814, 0.9069, 0.6814, 0.9069, 0.6814, 0.9069, 0.6814, 0.9069, 0.6814, 0.9069, 0.6814, 0.9069, 0.6814, 0.9069, 0.6814, 0.9069, 0.6814, 0.9069, 0.6814, 0.9069, 0.6814, 0.9069, 0.6814, 0.9069, 0.6814, 0.9069, 0.6814, 0.9069, 0.6814, 0.9069, 0.6814, 0.9069, 0.6814, 0.9069, 0.6814, 0.9069, 0.6814, 0.9069, 0.6814, 0.9069, 0.6814, 0.9069, 0.6814, 0.9069, 0.6814, 0.9069, 0.6814, 0.9069, 0.6814, 0.9069, 0.6814, 0.9069, 0.6814, 0.9069, 0.6814, 0.9069, 0.6814, 0.9069, 0.6814, 0.9069, 0.6814, 0.9069, 0.6814, 0.9069, 0.6814, 0.9069, 0.6814, 0.9069, 0.6814, 0.9069, 0.6814, 0.9069, 0.6814, 0.9069, 0.6814, 0.9069, 0.6814, 0.9069, 0.6814, 0.9069, 0.6814, 0.9069, 0.6814, 0.9069, 0.6814, 0.9069, 0.6814, 0.9069, 0.6814, 0.9069, 0.6814, 0.9069, 0.6814, 0.9069, 0.6814, 0.9069, 0.6814, 0.9069, 0.6814, 0.9069, 0.6814, 0.9069, 0.6814, 0.9069, 0.6814, 0.9069, 0.6814, 0.9069, 0.6814, 0.9069, 0.6814, 0.9069, 0.6814, 0.9069, 0.6814, 0.9069, 0.6814, 0.9069, 0.6814, 0.9069, 0.6814, 0.9069, 0.6814, 0.9069, 0.6814, 0.9069, 0.6814, 0.9069, 0.6814, 0.9069, 0.6814, 0.9069, 0.6814, 0.9069, 0.6814, 0.9069, 0.6814, 0.9069, 0.6814, 0.9069, 0.6814, 0.9069, 0.6814, 0.9069, 0.6814, 0.9069, 0.6814, 0.9069, 0.6814, 0.9069, 0.6814, 0.9069, 0.6814, 0.9069, 0.6814, 0.9069, 0.6814, 0.9069, 0.6814, 0.9069, 0.6814, 0.9069, 0.6814, 0.9069, 0.6814, 0.9069, 0.6814, 0.9069, 0.6814, 0.9069, 0.6814, 0.9069, 0.6814, 0.9069, 0.6814, 0.9069, 0.6814, 0.9069, 0.6814, 0.9069, 0.6814, 0.9069, 0.6814, 0.9069, 0.6814, 0.9069, 0.6814, 0.9069, 0.6814, 0.9069, 0.6814, 0.9069, 0.6814, 0.9069, 0.6814, 0.9069, 0.6814, 0.9069, 0.6814, 0.9069, 0.6814, 0.9069, 0.6814, 0.9069, 0.6814, 0.9069, 0.6814, 0.9069, 0.6814, 0.9069, 0.6814, 0.9069, 0.6814, 0.9069, 0.6814, 0.9069, 0.6814, 0.9069, 0.6814, 0.9069, 0.6814, 0.9069, 0.6814, 0.9069, 0.6814, 0.9069, 0.6814, 0.9069, 0.6814, 0.9069, 0.6814, 0.9069, 0.6814, 0.9069, 0.6814, 0.9069, 0.6814, 0.9069, 0.6814, 0.9069, 0.6814, 0.9069, 0.6814, 0.9069, 0.6814, 0.9069, 0.6814, 0.9069, 0.6814, 0.9069, 0.6814, 0.9069, 0.6814, 0.9069, 0.6814, 0.9069, 0.6814, 0.9069, 0.6814, 0.9069, 0.6814, 0.9069, 0.6814, 0.9069, 0.6814, 0.9069, 0.6814, 0.9069, 0.6814, 0.9069, 0.6814, 0.9069, 0.6814, 0.9069, 0.6814, 0.9069, 0.6814, 0.9069, 0.6814, 0.9069, 0.6814, 0.9069, 0.6814, 0.9069, 0.6814, 0.9069, 0.6814, 0.9069, 0.6814, 0.9069, 0.6814, 0.9069, 0.6814, 0.9069, 0.6814, 0.9069, 0.6814, 0.9069, 0.6814, 0.9069, 0.6814, 0.9069, 0.6814, 0.9069, 0.6814, 0.9069, 0.6814, 0.9069, 0.6814, 0.9069, 0.6814, 0.9069, 0.6814, 0.9069, 0.6814, 0.9069, 0.6814, 0.9069, 0.6814, 0.9069, 0.6814, 0.9069, 0.6814, 0.9069, 0.6814, 0.9069, 0.6814, 0.9069, 0.6814, 0.9069, 0.6814, 0.9069, 0.6814, 0.9069, 0.6814, 0.9069, 0.6814, 0.9069, 0.6814, 0.9069, 0.6814, 0.9069, 0.6814, 0.9069, 0.6814, 0.9069, 0.6814, 0.9069, 0.6814, 0.9069, 0.6814, 0.9069, 0.6814, 0.9069, 0.6814, 0.9069, 0.6814, 0.9069, 0.6814, 0.9069, 0.6814, 0.9069, 0.6814, 0.9069, 0.6814, 0.9069, 0.6814, 0.9069, 0.6814, 0.9069, 0.6814, 0.9069, 0.6814, 0.9069, 0.6814, 0.9069, 0.6814, 0.9069, 0.6814, 0.9069, 0.6814, 0.9069, 0.6814, 0.9069, 0.6814, 0.9069, 0.6814, 0.9069, 0.6814, 0.9069, 0.6814, 0.9069, 0.6814, 0.9069, 0.6814, 0.9069, 0.6814, 0.9069, 0.6814, 0.9069, 0.6814, 0.9069, 0.6814, 0.9069, 0.6814, 0.9069, 0.6814, 0.9069, 0.6814, 0.9069, 0.6814, 0.9069, 0.6814, 0.9069, 0.6814, 0.9069, 0.6814, 0.9069, 0.6814, 0.9069, 0.6814, 0.9069, 0.6814, 0.9069, 0.6814, 0.9069, 0.6814, 0.9069, 0.6814, 0.9069, 0.6814, 0.9069, 0.6814, 0.9069, 0.6814, 0.9069, 0.6814, 0.9069, 0.6814, 0.9069, 0.6814, 0.9069, 0.6814, 0.9069, 0.6814, 0.9069, 0.6814, 0.9069, 0.6814, 0.9069, 0.6814, 0.9069, 0.6814, 0.9069, 0.6814, 0.9069, 0.6814, 0.9069, 0.6814, 0.9069, 0.6814, 0.9069, 0.6814, 0.9069, 0.6814, 0.9069, 0.6814, 0.9069, 0.6814, 0.9069, 0.6814, 0.9069, 0.6814, 0.9069, 0.6814, 0.9069, 0.6814, 0.9069, 0.6814, 0.9069, 0.6814, 0.9069, 0.6814, 0.9069, 0.6814, 0.9069, 0.6814, 0.9069, 0.6814, 0.9069, 0.6814, 0.9069, 0.6814, 0.9069, 0.6814, 0.9069, 0.6814, 0.9069, 0.6814, 0.9069, 0.6814, 0.9069, 0.6814, 0.9069, 0.6814, 0.9069, 0.6814, 0.9069, 0.6814, 0.9069, 0.6814, 0.9069, 0.6814, 0.9069, 0.6814, 0.9069, 0.6814, 0.9069, 0.6814, 0.9069, 0.6814, 0.9069, 0.6814, 0.9069, 0.6814, 0.9069, 0.6814, 0.9069, 0.6814, 0.9069, 0.6814, 0.9069, 0.6814, 0.9069, 0.6814, 0.9069, 0.6814, 0.9069, 0.6814, 0.9069, 0.6814, 0.9069, 0.6814, 0.9069, 0.6814, 0.9069, 0.6814, 0.9069, 0.6814, 0.9069, 0.6814, 0.9069, 0.6814, 0.9069, 0.6814, 0.9069, 0.6814, 0.9069, 0.6814, 0.9069, 0.6814, 0.9069, 0.6814, 0.9069, 0.6814, 0.9069, 0.6814, 0.9069, 0.6814, 0.9069, 0.6814, 0.9069, 0.6814, 0.9069, 0.6814, 0.9069, 0.6814, 0.9069, 0.6814, 0.9069, 0.6814, 0.9069, 0.6814, 0.9069, 0.6814, 0.9069, 0.6814, 0.9069, 0.6814, 0.9069, 0.6814, 0.9069, 0.6814, 0.9069, 0.6814, 0.9069, 0.6814, 0.9069, 0.6814, 0.9069, 0.6814, 0.9069, 0.6814, 0.9069, 0.6814, 0.9069, 0.6814, 0.9069, 0.6814, 0.9069, 0.6814, 0.9069, 0.6814, 0.9069, 0.6814, 0.9069, 0.6814, 0.9069, 0.6814, 0.9069, 0.6814, 0.9069, 0.6814, 0.9069, 0.6814, 0.9069, 0.6814, 0.9069, 0.6814, 0.9069, 0.6814, 0.9069, 0.6814, 0.9069, 0.6814, 0.9069, 0.6814, 0.9069, 0.6814, 0.9069, 0.6814, 0.9069, 0.6814, 0.9069, 0.6814, 0.9069, 0.6814, 0.9069, 0.6814, 0.9069, 0.6814, 0.9069, 0.6814, 0.9069, 0.6814, 0.9069, 0.6814, 0.9069, 0.6814, 0.9069, 0.6814, 0.9069, 0.6814, 0.9069, 0.6814, 0.9069, 0.6814, 0.9069, 0.6814, 0.9069, 0.6814, 0.9069, 0.6814, 0.9069, 0.6814, 0.9069, 0.6814, 0.9069, 0.6814, 0.9069, 0.6814, 0.9069, 0.6814, 0.9069, 0.6814, 0.9069, 0.6814, 0.9069, 0.6814, 0.9069, 0.6814, 0.9069, 0.6814, 0.9069, 0.6814, 0.9069, 0.6814, 0.9069, 0.6814, 0.9069, 0.6814, 0.9069, 0.6814, 0.9069, 0.6814, 0.9069, 0.6814, 0.9069, 0.6814, 0.9069, 0.6814, 0.9069, 0.6814, 0.9069, 0.6814, 0.9069, 0.6814, 0.9069, 0.6814, 0.9069, 0.6814, 0.9069, 0.6814, 0.9069, 0.6814, 0.9069, 0.6814, 0.9069, 0.6814, 0.9069, 0.6814, 0.9069, 0.6814, 0.9069, 0.6814, 0.9069, 0.6814, 0.9069, 0.6814, 0.9069, 0.6814, 0.9069, 0.6814, 0.9069, 0.6814, 0.9069, 0.6814, 0.9069, 0.6814, 0.9069, 0.6814, 0.9069, 0.6814, 0.9069, 0.6814, 0.9069, 0.6814, 0.9069, 0.6814, 0.9069, 0.6814, 0.9069, 0.6814, 0.9069, 0.6814, 0.9069, 0.6814, 0.9069, 0.6814, 0.9069, 0.6814, 0.9069, 0.6814, 0.9069, 0.6814, 0.9069, 0.6814, 0.9069, 0.6814, 0.9069, 0.6814, 0.9069, 0.6814, 0.9069, 0.6814, 0.9069, 0.6814, 0.9069, 0.6814, 0.9069, 0.6814, 0.9069, 0.6814, 0.9069, 0.6814, 0.9069, 0.6814, 0.9069, 0.6814, 0.9069, 0.6814, 0.9069, 0.6814, 0.9069, 0.6814, 0.9069, 0.6814, 0.9069, 0.6814, 0.9069, 0.6814, 0.9069, 0.6814, 0.9069, 0.6814, 0.9069, 0.6814, 0.9069, 0.6814, 0.9069, 0.6814, 0.9069, 0.6814, 0.9069, 0.6814, 0.9069, 0.6814, 0.9069, 0.6814, 0.9069, 0.6814, 0.9069, 0.6814, 0.9069, 0.6814, 0.9069, 0.6814, 0.9069, 0.6814, 0.9069, 0.6814, 0.9069, 0.6814, 0.9069, 0.6814, 0.9069, 0.6814, 0.9069, 0.6814, 0.9069, 0.6814, 0.9069, 0.6814, 0.9069, 0.6814, 0.9069, 0.6814, 0.9069, 0.6814, 0.9069, 0.6814, 0.9069, 0.6814, 0.9069, 0.6814, 0.9069, 0.6814, 0.9069, 0.6814, 0.9069, 0.6814, 0.9069, 0.6814, 0.9069, 0.6814, 0.9069, 0.6814, 0.9069, 0.6814, 0.9069, 0.6814, 0.9069, 0.6814, 0.9069, 0.6814, 0.9069, 0.6814, 0.9069, 0.6814, 0.9069, 0.6814, 0.9069, 0.6814, 0.9069, 0.6814, 0.9069, 0.6814, 0.9069, 0.6814, 0.9069, 0.6814, 0.9069, 0.6814, 0.9069, 0.6814, 0.9069, 0.6814, 0.9069, 0.6814, 0.9069, 0.6814, 0.9069, 0.6814, 0.9069, 0.6814, 0.9069, 0.6814, 0.9069, 0.6814, 0.9069, 0.6814, 0.9069, 0.6814, 0.9069, 0.6814, 0.9069, 0.6814, 0.9069, 0.6814, 0.9069, 0.6814, 0.9069, 0.6814, 0.9069, 0.6814, 0.9069, 0.6814, 0.9069, 0.6814, 0.9069, 0.6814, 0.9069, 0.6814, 0.9069, 0.6814, 0.9069, 0.6814, 0.9069, 0.6814, 0.9069, 0.6814, 0.9069, 0.6814, 0.9069, 0.6814, 0.9069, 0.6814, 0.9069, 0.6814, 0.9069, 0.6814, 0.9069, 0.6814, 0.9069, 0.6814, 0.9069, 0.6814, 0.9069, 0.6814, 0.9069, 0.6814, 0.9069, 0.6814, 0.9069, 0.6814, 0.9069, 0.6814, 0.9069, 0.6814, 0.9069, 0.6814, 0.9069, 0.6814, 0.9069, 0.6814, 0.9069, 0.6814, 0.9069, 0.6814, 0.9069, 0.6814, 0.9069, 0.6814, 0.9069, 0.6814, 0.9069, 0.6814, 0.9069, 0.6814, 0.9069, 0.6814, 0.9069, 0.6814, 0.9069, 0.6814, 0.9069, 0.6814, 0.9069, 0.6814, 0.9069, 0.6814, 0.9069, 0.6814, 0.9069, 0.6814, 0.9069, 0.6814, 0.9069, 0.6814, 0.9069, 0.6814, 0.9069, 0.6814, 0.9069, 0.6814, 0.9069, 0.6814, 0.9069, 0.6814, 0.9069, 0.6814, 0.9069, 0.6814, 0.9069, 0.6814, 0.9069, 0.6814, 0.9069, 0.6814, 0.9069, 0.6814, 0.9069, 0.6814, 0.9069, 0.6814, 0.9069, 0.6814, 0.9069, 0.6814, 0.9069, 0.6814, 0.9069, 0.6814, 0.9069, 0.6814, 0.9069, 0.6814, 0.9069, 0.6814, 0.9069, 0.6814, 0.9069, 0.6814, 0.9069, 0.6814, 0.9069, 0.6814, 0.9069, 0.6814, 0.9069, 0.6814, 0.9069, 0.6814, 0.9069, 0.6814, 0.9069, 0.6814, 0.9069, 0.6814, 0.9069, 0.6814, 0.9069, 0.6814, 0.9069, 0.6814, 0.9069, 0.6814, 0.9069, 0.6814, 0.9069, 0.6814, 0.9069, 0.6814, 0.9069, 0.6814, 0.9069, 0.6814, 0.9069, 0.6814, 0.9069, 0.6814, 0.9069, 0.6814, 0.9069, 0.6814, 0.9069, 0.6814, 0.9069, 0.6814, 0.9069, 0.6814, 0.9069, 0.6814, 0.9069, 0.6814, 0.9069, 0.6814, 0.9069, 0.6814, 0.9069, 0.6814, 0.9069, 0.6814, 0.9069, 0.6814, 0.9069, 0.6814, 0.9069, 0.6814, 0.9069, 0.6814, 0.9069, 0.6814, 0.9069, 0.6814, 0.9069, 0.6814, 0.9069, 0.6814, 0.9069, 0.6814, 0.9069, 0.6814, 0.9069, 0.6814, 0.9069, 0.6814, 0.9069, 0.6814, 0.9069, 0.6814, 0.9069, 0.6814, 0.9069, 0.6814, 0.9069, 0.6814, 0.9069, 0.6814, 0.9069, 0.6814, 0.9069, 0.6814, 0.9069, 0.6814, 0.9069, 0.6814, 0.9069, 0.6814, 0.9069, 0.6814, 0.9069, 0.6814, 0.9069, 0.6814, 0.9069, 0.6814, 0.9069, 0.6814, 0.9069, 0.6814, 0.9069, 0.6814, 0.9069, 0.6814, 0.9069, 0.6814, 0.9069, 0.6814, 0.9069, 0.6814, 0.9069, 0.6814, 0.9069, 0.6814, 0.9069, 0.6814, 0.9069, 0.6814, 0.9069, 0.6814, 0.9069, 0.6814, 0.9069, 0.6814, 0.9069, 0.6814, 0.9069, 0.6814, 0.9069, 0.6814, 0.9069, 0.6814, 0.9069, 0.6814, 0.9069, 0.6814, 0.9069, 0.6814, 0.9069, 0.6814, 0.9069, 0.6814, 0.9069, 0.6814, 0.9069, 0.6814, 0.9069, 0.6814, 0.9069, 0.6814, 0.9069, 0.6814, 0.9069, 0.6814, 0.9069, 0.6814, 0.9069, 0.6814, 0.9069, 0.6814, 0.9069, 0.6814, 0.9069, 0.6814, 0.9069, 0.6814, 0.9069, 0.6814, 0.9069, 0.6814, 0.9069, 0.6814, 0.9069, 0.6814, 0.9069, 0.6814, 0.9069, 0.6814, 0.9069, 0.6814, 0.9069, 0.6814, 0.9069, 0.6814, 0.9069, 0.6814, 0.9069, 0.6814, 0.9069, 0.6814, 0.9069, 0.6814, 0.9069, 0.6814, 0.9069, 0.6814, 0.9069, 0.6814, 0.9069, 0.6814, 0.9069, 0.6814, 0.9069, 0.6814, 0.9069, 0.6814, 0.9069, 0.6814, 0.9069, 0.6814, 0.9069, 0.6814, 0.9069, 0.6814, 0.9069, 0.6814, 0.9069, 0.6814, 0.9069, 0.6814, 0.9069, 0.6814, 0.9069, 0.6814, 0.9069, 0.6814, 0.9069, 0.6814, 0.9069, 0.6814, 0.9069, 0.6814, 0.9069, 0.6814, 0.9069, 0.6814, 0.9069, 0.6814, 0.9069, 0.6814, 0.9069, 0.6814, 0.9069, 0.6814, 0.9069, 0.6814, 0.9069, 0.6814, 0.9069, 0.6814, 0.9069, 0.6814, 0.9069, 0.6814, 0.9069, 0.6814, 0.9069, 0.6814, 0.9069, 0.6814, 0.9069, 0.6814, 0.9069, 0.6814, 0.9069, 0.6814, 0.9069, 0.6814, 0.9069, 0.6814, 0.9069, 0.6814, 0.9069, 0.6814, 0.9069, 0.6814, 0.9069, 0.6814, 0.9069, 0.6814, 0.9069, 0.6814, 0.9069, 0.6814, 0.9069, 0.6814, 0.9069, 0.6814, 0.9069, 0.6814, 0.9069, 0.6814, 0.9069, 0.6814, 0.9069, 0.6814, 0.9069, 0.6814, 0.9069, 0.6814, 0.9069, 0.6814, 0.9069, 0.6814, 0.9069, 0.6814, 0.9069, 0.6814, 0.9069, 0.6814, 0.9069, 0.6814, 0.9069, 0.6814, 0.9069, 0.6814, 0.9069, 0.6814, 0.9069, 0.6814, 0.9069, 0.6814, 0.9069, 0.6814, 0.9069, 0.6814, 0.9069, 0.6814, 0.9069, 0.6814, 0.9069, 0.6814, 0.9069, 0.6814, 0.9069, 0.6814, 0.9069, 0.6814, 0.9069, 0.6814, 0.9069, 0.6814, 0.9069, 0.6814, 0.9069, 0.6814, 0.9069, 0.6814, 0.9069, 0.6814, 0.9069, 0.6814, 0.9069, 0.6814, 0.9069, 0.6814, 0.9069, 0.6814, 0.9069, 0.6814, 0.9069, 0.6814, 0.9069, 0.6814, 0.9069, 0.6814, 0.9069, 0.6814, 0.9069, 0.6814, 0.9069, 0.6814, 0.9069, 0.6814, 0.9069, 0.6814, 0.9069, 0.6814, 0.9069, 0.6814, 0.9069, 0.6814, 0.9069, 0.6814, 0.9069, 0.6814, 0.9069, 0.6814, 0.9069, 0.6814, 0.9069, 0.6814, 0.9069, 0.6814, 0.9069, 0.6814, 0.9069, 0.6814, 0.9069, 0.6814, 0.9069, 0.6814, 0.9069, 0.6814, 0.9069, 0.6814, 0.9069, 0.6814, 0.9069, 0.6814, 0.9069, 0.6814, 0.9069, 0.6814, 0.9069, 0.6814, 0.9069, 0.6814, 0.9069, 0.6814, 0.9069, 0.6814, 0.9069, 0.6814, 0.9069, 0.6814, 0.9069, 0.6814, 0.9069, 0.6814, 0.9069, 0.6814, 0.9069, 0.6814, 0.9069, 0.6814, 0.9069, 0.6814, 0.9069, 0.6814, 0.9069, 0.6814, 0.9069, 0.6814, 0.9069, 0.6814, 0.9069, 0.6814, 0.9069, 0.6814, 0.9069, 0.6814, 0.9069, 0.6814, 0.9069, 0.6814, 0.9069, 0.6814, 0.9069, 0.6814, 0.9069, 0.6814, 0.9069, 0.6814, 0.9069, 0.6814, 0.9069, 0.6814, 0.9069, 0.6814, 0.9069, 0.6814, 0.9069, 0.6814, 0.9069, 0.6814, 0.9069, 0.6814, 0.9069, 0.6814, 0.9069, 0.6814, 0.9069, 0.6814, 0.9069, 0.6814, 0.9069, 0.6814, 0.9069, 0.6814, 0.9069, 0.6814, 0.9069, 0.6814, 0.9069, 0.6814, 0.9069, 0.6814, 0.9069, 0.6814, 0.9069, 0.6814, 0.9069, 0.6814, 0.9069, 0.6814, 0.9069, 0.6814, 0.9069, 0.6814, 0.9069, 0.6814, 0.9069, 0.6814, 0.9069, 0.6814, 0.9069, 0.6814, 0.9069, 0.6814, 0.9069, 0.6814, 0.9069, 0.6814, 0.9069, 0.6814, 0.9069, 0.6814, 0.9069, 0.6814, 0.9069, 0.6814, 0.9069, 0.6814, 0.9069, 0.6814, 0.9069, 0.6814, 0.9069, 0.6814, 0.9069, 0.6814, 0.9069, 0.6814, 0.9069, 0.6814, 0.9069, 0.6814, 0.9069, 0.6814, 0.9069, 0.6814, 0.9069, 0.6814, 0.9069, 0.6814, 0.9069, 0.6814, 0.9069, 0.6814, 0.9069, 0.6814, 0.9069, 0.6814, 0.9069, 0.6814, 0.9069, 0.6814, 0.9069, 0.6814, 0.9069, 0.6814, 0.9069, 0.6814, 0.9069, 0.6814, 0.9069, 0.6814, 0.9069, 0.6814, 0.9069, 0.6814, 0.9069, 0.6814, 0.9069, 0.6814, 0.9069, 0.6814, 0.9069, 0.6814, 0.9069, 0.6814, 0.9069, 0.6814, 0.9069, 0.6814, 0.9069, 0.6814, 0.9069, 0.6814, 0.9069, 0.6814, 0.9069, 0.6814, 0.9069, 0.6814, 0.9069, 0.6814, 0.9069, 0.6814, 0.9069, 0.6814, 0.9069, 0.6814, 0.9069, 0.6814, 0.9069, 0.6814, 0.9069, 0.6814, 0.9069, 0.6814, 0.9069, 0.6814, 0.9069, 0.6814, 0.9069, 0.6814, 0.9069, 0.6814, 0.9069, 0.6814, 0.9069, 0.6814, 0.9069, 0.6814, 0.9069, 0.6814, 0.9069, 0.6814, 0.9069, 0.6814, 0.9069, 0.6814, 0.9069, 0.6814, 0.9069, 0.6814, 0.9069, 0.6814, 0.9069, 0.6814, 0.9069, 0.6814, 0.9069, 0.6814, 0.9069, 0.6814, 0.9069, 0.6814, 0.9069, 0.6814, 0.9069, 0.6814, 0.9069, 0.6814, 0.9069, 0.6814, 0.9069, 0.6814, 0.9069, 0.6814, 0.9069, 0.6814, 0.9069, 0.6814, 0.9069, 0.6814, 0.9069, 0.6814, 0.9069, 0.6814, 0.9069, 0.6814, 0.9069, 0.6814, 0.9069, 0.6814, 0.9069, 0.6814, 0.9069, 0.6814, 0.9069, 0.6814, 0.9069, 0.6814, 0.9069, 0.6814, 0.9069, 0.6814, 0.9069, 0.6814, 0.9069, 0.6814, 0.9069, 0.6814, 0.9069, 0.6814, 0.9069, 0.6814, 0.9069, 0.6814, 0.9069, 0.6814, 0.9069, 0.6814, 0.9069, 0.6814, 0.9069, 0.6814, 0.9069, 0.6814, 0.9069, 0.6814, 0.9069, 0.6814, 0.9069, 0.6814, 0.9069, 0.6814, 0.9069, 0.6814, 0.9069, 0.6814, 0.9069, 0.6814, 0.9069, 0.6814, 0.9069, 0.6814, 0.9069, 0.6814, 0.9069, 0.6814, 0.9069, 0.6814, 0.9069, 0.6814, 0.9069, 0.6814, 0.9069, 0.6814, 0.9069, 0.6814, 0.9069, 0.6814, 0.9069, 0.6814, 0.9069, 0.6814, 0.9069, 0.6814, 0.9069, 0.6814, 0.9069, 0.6814, 0.9069, 0.6814, 0.9069, 0.6814, 0.9069, 0.6814, 0.9069, 0.6814, 0.9069, 0.6814, 0.9069, 0.6814, 0.9069, 0.6814, 0.9069, 0.6814, 0.9069, 0.6814, 0.9069, 0.6814, 0.9069, 0.6814, 0.9069, 0.6814, 0.9069, 0.6814, 0.9069, 0.6814, 0.9069, 0.6814, 0.9069, 0.6814, 0.9069, 0.6814, 0.9069, 0.6814, 0.9069, 0.6814, 0.9069, 0.6814, 0.9069, 0.6814, 0.9069, 0.6814, 0.9069, 0.6814, 0.9069, 0.6814, 0.9069, 0.6814, 0.9069, 0.6814, 0.9069, 0.6814, 0.9069, 0.6814, 0.9069, 0.6814, 0.9069, 0.6814, 0.9069, 0.6814, 0.9069, 0.6814, 0.9069, 0.6814, 0.9069, 0.6814, 0.9069, 0.6814, 0.9069, 0.6814, 0.9069, 0.6814, 0.9069, 0.6814, 0.9069, 0.6814, 0.9069, 0.6814, 0.9069, 0.6814, 0.9069, 0.6814, 0.9069, 0.6814, 0.9069, 0.6814, 0.9069, 0.6814, 0.9069, 0.6814, 0.9069, 0.6814, 0.9069, 0.6814, 0.9069, 0.6814, 0.9069, 0.6814, 0.9069, 0.6814, 0.9069, 0.6814, 0.9069, 0.6814, 0.9069, 0.6814, 0.9069, 0.6814, 0.9069, 0.6814, 0.9069, 0.6814, 0.9069, 0.6814, 0.9069, 0.6814, 0.9069, 0.6814, 0.9069, 0.6814, 0.9069, 0.6814, 0.9069, 0.6814, 0.9069, 0.6814, 0.9069, 0.6814, 0.9069, 0.6814, 0.9069, 0.6814, 0.9069, 0.6814, 0.9069, 0.6814, 0.9069, 0.6814, 0.9069, 0.6814, 0.9069, 0.6814, 0.9069, 0.6814, 0.9069, 0.6814, 0.9069, 0.6814, 0.9069, 0.6814, 0.9069, 0.6814, 0.9069, 0.6814, 0.9069, 0.6814, 0.9069, 0.6814, 0.9069, 0.6814, 0.9069, 0.6814, 0.9069, 0.6814, 0.9069, 0.6814, 0.9069, 0.6814, 0.9069, 0.6814, 0.9069, 0.6814, 0.9069, 0.6814, 0.9069, 0.6814, 0.9069, 0.6814, 0.9069, 0.6814, 0.9069, 0.6814, 0.9069, 0.6814, 0.9069, 0.6814, 0.9069, 0.6814, 0.9069, 0.6814, 0.9069, 0.6814, 0.9069, 0.6814, 0.9069, 0.6814, 0.9069, 0.6814, 0.9069, 0.6814, 0.9069, 0.6814, 0.9069, 0.6814, 0.9069, 0.6814, 0.9069, 0.6814, 0.9069, 0.6814, 0.9069, 0.6814, 0.9069, 0.6814, 0.9069, 0.6814, 0.9069, 0.6814, 0.9069, 0.6814, 0.9069, 0.6814, 0.9069, 0.6814, 0.9069, 0.6814, 0.9069, 0.6814, 0.9069, 0.6814, 0.9069, 0.6814, 0.9069, 0.6814, 0.9069, 0.6814, 0.9069, 0.6814, 0.9069, 0.6814, 0.9069, 0.6814, 0.9069, 0.6814, 0.9069, 0.6814, 0.9069, 0.6814, 0.9069, 0.6814, 0.9069, 0.6814, 0.9069, 0.6814, 0.9069, 0.6814, 0.9069, 0.6814, 0.9069, 0.6814, 0.9069, 0.6814, 0.9069, 0.6814, 0.9069, 0.6814, 0.9069, 0.6814, 0.9069, 0.6814, 0.9069, 0.6814, 0.9069, 0.6814, 0.9069, 0.6814, 0.9069, 0.6814, 0.9069, 0.6814, 0.9069, 0.6814, 0.9069, 0.6814, 0.9069, 0.6814, 0.9069, 0.6814, 0.9069, 0.6814, 0.9069, 0.6814, 0.9069, 0.6814, 0.9069, 0.6814, 0.9069, 0.6814, 0.9069, 0.6814, 0.9069, 0.6814, 0.9069, 0.6814, 0.9069, 0.6814, 0.9069, 0.6814, 0.9069, 0.6814, 0.9069, 0.6814, 0.9069, 0.6814, 0.9069, 0.6814, 0.9069, 0.6814, 0.9069, 0.6814, 0.9069, 0.6814, 0.9069, 0.6814, 0.9069, 0.6814, 0.9069, 0.6814, 0.9069, 0.6814, 0.9069, 0.6814, 0.9069, 0.6814, 0.9069, 0.6814, 0.9069, 0.6814, 0.9069, 0.6814, 0.9069, 0.6814, 0.9069, 0.6814, 0.9069, 0.6814, 0.9069, 0.6814, 0.9069, 0.6814, 0.9069, 0.6814, 0.9069, 0.6814, 0.9069, 0.6814, 0.9069, 0.6814, 0.9069, 0.6814, 0.9069, 0.6814, 0.9069, 0.6814, 0.9069, 0.6814, 0.9069, 0.6814, 0.9069, 0.6814, 0.9069, 0.6814, 0.9069, 0.6814, 0.9069, 0.6814, 0.9069, 0.6814, 0.9069, 0.6814, 0.9069, 0.6814, 0.9069, 0.6814, 0.9069, 0.6814, 0.9069, 0.6814, 0.9069, 0.6814, 0.9069, 0.6814, 0.9069, 0.6814, 0.9069, 0.6814, 0.9069, 0.6814, 0.9069, 0.6814, 0.9069, 0.6814, 0.9069, 0.6814, 0.9069, 0.6814, 0.9069, 0.6814, 0.9069, 0.6814, 0.9069, 0.6814, 0.9069, 0.6814, 0.9069, 0.6814, 0.9069, 0.6814, 0.9069, 0.6814, 0.9069, 0.6814, 0.9069, 0.6814, 0.9069, 0.6814, 0.9069, 0.6814, 0.9069, 0.6814, 0.9069, 0.6814, 0.9069, 0.6814, 0.9069, 0.6814, 0.9069, 0.6814, 0.9069, 0.6814, 0.9069, 0.6814, 0.9069, 0.6814, 0.9069, 0.6814, 0.9069, 0.6814, 0.9069, 0.6814, 0.9069, 0.6814, 0.9069, 0.6814, 0.9069, 0.6814, 0.9069, 0.6814, 0.9069, 0.6814, 0.9069, 0.6814, 0.9069, 0.6814, 0.9069, 0.6814, 0.9069, 0.6814, 0.9069, 0.6814, 0.9069, 0.6814, 0.9069, 0.6814, 0.9069, 0.6814, 0.9069, 0.6814, 0.9069, 0.6814, 0.9069, 0.6814, 0.9069, 0.6814, 0.9069, 0.6814, 0.9069, 0.6814, 0.9069, 0.6814, 0.9069, 0.6814, 0.9069, 0.6814, 0.9069, 0.6814, 0.9069, 0.6814, 0.9069, 0.6814, 0.9069, 0.6814, 0.9069, 0.6814, 0.9069, 0.6814, 0.9069, 0.6814, 0.9069, 0.6814, 0.9069, 0.6814, 0.9069, 0.6814, 0.9069, 0.6814, 0.9069, 0.6814, 0.9069, 0.6814, 0.9069, 0.6814, 0.9069, 0.6814, 0.9069, 0.6814, 0.9069, 0.6814, 0.9069, 0.6814, 0.9069, 0.6814, 0.9069, 0.6814, 0.9069, 0.6814, 0.9069, 0.6814, 0.9069, 0.6814, 0.9069, 0.6814, 0.9069, 0.6814, 0.9069, 0.6814, 0.9069, 0.6814, 0.9069, 0.6814, 0.9069, 0.6814, 0.9069, 0.6814, 0.9069, 0.6814, 0.9069, 0.6814, 0.9069, 0.6814, 0.9069, 0.6814, 0.9069, 0.6814, 0.9069, 0.6814, 0.9069, 0.6814, 0.9069, 0.6814, 0.9069, 0.6814, 0.9069, 0.6814, 0.9069, 0.6814, 0.9069, 0.6814, 0.9069, 0.6814, 0.9069, 0.6814, 0.9069, 0.6814, 0.9069, 0.6814, 0.9069, 0.6814, 0.9069, 0.6814, 0.9069, 0.6814, 0.9069, 0.6814, 0.9069, 0.6814, 0.9069, 0.6814, 0.9069, 0.6814, 0.9069, 0.6814, 0.9069, 0.6814, 0.9069, 0.6814, 0.9069, 0.6814, 0.9069, 0.6814, 0.9069, 0.6814, 0.9069, 0.6814, 0.9069, 0.6814, 0.9069, 0.6814, 0.9069, 0.6814, 0.9069, 0.6814, 0.9069, 0.6814, 0.9069, 0.6814, 0.9069, 0.6814, 0.9069, 0.6814, 0.9069, 0.6814, 0.9069, 0.6814, 0.9069, 0.6814, 0.9069, 0.6814, 0.9069, 0.6814, 0.9069, 0.6814, 0.9069, 0.6814, 0.9069, 0.6814, 0.9069, 0.6814, 0.9069, 0.6814, 0.9069, 0.6814, 0.9069, 0.6814, 0.9069, 0.6814, 0.9069, 0.6814, 0.9069, 0.6814, 0.9069, 0.6814, 0.9069, 0.6814, 0.9069, 0.6814, 0.9069, 0.6814, 0.9069, 0.6814, 0.9069, 0.6814, 0.9069, 0.6814, 0.9069, 0.6814, 0.9069, 0.6814, 0.9069, 0.6814, 0.9069, 0.6814, 0.9069, 0.6814, 0.9069, 0.6814, 0.9069, 0.6814, 0.9069, 0.6814, 0.9069, 0.6814, 0.9069, 0.6814, 0.9069, 0.6814, 0.9069, 0.6814, 0.9069, 0.6814, 0.9069, 0.6814, 0.9069, 0.6814, 0.9069, 0.6814, 0.9069, 0.6814, 0.9069, 0.6814, 0.9069, 0.6814, 0.9069, 0.6814, 0.9069, 0.6814, 0.9069, 0.6814, 0.9069, 0.6814, 0.9069, 0.6814, 0.9069, 0.6814, 0.9069, 0.6814, 0.9069, 0.6814, 0.9069, 0.6814, 0.9069, 0.6814, 0.9069, 0.6814, 0.9069, 0.6814, 0.9069, 0.6814, 0.9069, 0.6814, 0.9069, 0.6814, 0.9069, 0.6814, 0.9069, 0.6814, 0.9069, 0.6814, 0.9069, 0.6814, 0.9069, 0.6814, 0.9069, 0.6814, 0.9069, 0.6814, 0.9069, 0.6814, 0.9069, 0.6814, 0.9069, 0.6814, 0.9069, 0.6814, 0.9069, 0.6814, 0.9069, 0.6814, 0.9069, 0.6814, 0.9069, 0.6814, 0.9069, 0.6814, 0.9069, 0.6814, 0.9069, 0.6814, 0.9069, 0.6814, 0.9069, 0.6814, 0.9069, 0.6814, 0.9069, 0.6814, 0.9069, 0.6814, 0.9069, 0.6814, 0.9069, 0.6814, 0.9069, 0.6814, 0.9069, 0.6814, 0.9069, 0.6814, 0.9069, 0.6814, 0.9069, 0.6814, 0.9069, 0.6814, 0.9069, 0.6814, 0.9069, 0.6814, 0.9069, 0.6814, 0.9069, 0.6814, 0.9069, 0.6814, 0.9069, 0.6814, 0.9069, 0.6814, 0.9069, 0.6814, 0.9069, 0.6814, 0.9069, 0.6814, 0.9069, 0.6814, 0.9069, 0.6814, 0.9069, 0.6814, 0.9069, 0.6814, 0.9069, 0.6814, 0.9069, 0.6814, 0.9069, 0.6814, 0.9069, 0.6814, 0.9069, 0.6814, 0.9069, 0.6814, 0.9069, 0.6814, 0.9069, 0.6814, 0.9069, 0.6814, 0.9069, 0.6814, 0.9069, 0.6814, 0.9069, 0.6814, 0.9069, 0.6814, 0.9069, 0.6814, 0.9069, 0.6814, 0.9069, 0.6814, 0.9069, 0.6814, 0.9069, 0.6814, 0.9069, 0.6814, 0.9069, 0.6814, 0.9069, 0.6814, 0.9069, 0.6814, 0.9069, 0.6814, 0.9069, 0.6814, 0.9069, 0.6814, 0.9069, 0.6814, 0.9069, 0.6814, 0.9069, 0.6814, 0.9069, 0.6814, 0.9069, 0.6814, 0.9069, 0.6814, 0.9069, 0.6814, 0.9069, 0.6814, 0.9069, 0.6814, 0.9069, 0.6814, 0.9069, 0.6814, 0.9069, 0.6814, 0.9069, 0.6814, 0.9069, 0.6814, 0.9069, 0.6814, 0.9069, 0.6814, 0.9069, 0.6814, 0.9069, 0.6814, 0.9069, 0.6814, 0.9069, 0.6814, 0.9069, 0.6814, 0.9069, 0.6814, 0.9069, 0.6814, 0.9069, 0.6814, 0.9069, 0.6814, 0.9069, 0.6814, 0.9069, 0.6814, 0.9069, 0.6814, 0.9069, 0.6814, 0.9069, 0.6814, 0.9069, 0.6814, 0.9069, 0.6814, 0.9069, 0.6814, 0.9069, 0.6814, 0.9069, 0.6814, 0.9069, 0.6814, 0.9069, 0.6814, 0.9069, 0.6814, 0.9069, 0.6814, 0.9069, 0.6814, 0.9069, 0.6814, 0.9069, 0.6814, 0.9069, 0.6814, 0.9069, 0.6814, 0.9069, 0.6814, 0.9069, 0.6814, 0.9069, 0.6814, 0.9069, 0.6814, 0.9069, 0.6814, 0.9069, 0.6814, 0.9069, 0.6814, 0.9069, 0.6814, 0.9069, 0.6814, 0.9069, 0.6814, 0.9069, 0.6814, 0.9069, 0.6814, 0.9069, 0.6814, 0.9069, 0.6814, 0.9069, 0.6814, 0.9069, 0.6814, 0.9069, 0.6814, 0.9069, 0.6814, 0.9069, 0.6814, 0.9069, 0.6814, 0.9069, 0.6814, 0.9069, 0.6814, 0.9069, 0.6814, 0.9069, 0.6814, 0.9069, 0.6814, 0.9069, 0.6814, 0.9069, 0.6814, 0.9069, 0.6814, 0.9069, 0.6814, 0.9069, 0.6814, 0.9069, 0.6814, 0.9069, 0.6814, 0.9069, 0.6814, 0.9069, 0.6814, 0.9069, 0.6814, 0.9069, 0.6814, 0.9069, 0.6814, 0.9069, 0.6814, 0.9069, 0.6814, 0.9069, 0.6814, 0.9069, 0.6814, 0.9069, 0.6814, 0.9069, 0.6814, 0.9069, 0.6814, 0.9069, 0.6814, 0.9069, 0.6814, 0.9069, 0.6814, 0.9069, 0.6814, 0.9069, 0.6814, 0.9069, 0.6814, 0.9069, 0.6814, 0.9069, 0.6814, 0.9069, 0.6814, 0.9069, 0.6814, 0.9069, 0.6814, 0.9069, 0.6814, 0.9069, 0.6814, 0.9069, 0.6814])
me_cube_099.materials.append(mat_wood)
me_cube_099.use_remesh_preserve_volume = False
me_cube_099.use_remesh_preserve_attributes = False
me_cube_099.use_mirror_vertex_groups = False
me_cube_099.update()
me_cylinder_010 = bpy.data.meshes.new('Cylinder.010')
me_cylinder_010.from_pydata([(-0.01112, 0.4467, 0.001398), (-0.01112, 0.3954, 0.3636), (0.2677, 0.3174, 0.001398), (0.2337, 0.2786, 0.3636), (0.4356, 0.1279, 0.001398), (0.3678, 0.1067, 0.3469), (0.3607, -0.2098, 0.001398), (0.299, -0.1516, 0.3636), (0.1151, -0.344, 0.002056), (0.1244, -0.2671, 0.338), (-0.1424, -0.393, 0.001398), (-0.1633, -0.3091, 0.3027), (-0.3702, -0.2527, 0.001398), (-0.3149, -0.1818, 0.3636), (-0.4276, 0.01196, 0.001398), (-0.3581, 0.06315, 0.3636), (-0.3042, 0.3572, 0.001398), (-0.2703, 0.2563, 0.3636), (0.1182, -0.3262, 0.1387), (-0.01112, 0.4341, 0.1425), (0.2594, 0.3079, 0.1425), (0.4196, 0.1234, 0.1399), (0.3455, -0.1955, 0.1532), (-0.1502, -0.3618, 0.1538), (-0.3566, -0.2353, 0.1679), (-0.4105, 0.02454, 0.1679), (-0.2959, 0.3324, 0.09043), (0.2164, 0.2628, 0.3659), (-0.02434, 0.3445, 0.3659), (0.3229, 0.1019, 0.3402), (0.2653, -0.1095, 0.3638), (0.1029, -0.2343, 0.3396), (-0.1246, -0.2617, 0.3055), (-0.2916, -0.1634, 0.3659), (-0.3083, 0.06181, 0.3659), (0.2018, 0.2468, 0.3522), (-0.02227, 0.3229, 0.3522), (0.3051, 0.09545, 0.3433), (0.2276, -0.1139, 0.3522), (0.09654, -0.2176, 0.3259), (-0.1137, -0.2401, 0.2918), (-0.2711, -0.15, 0.3344), (-0.2866, 0.05969, 0.3522), (-0.2123, 0.2132, 0.3522), (-0.542, -0.1678, 0.08123), (-0.557, -0.1737, 0.0002792), (-0.4947, -0.02772, 0.0002792), (-0.4793, -0.02618, 0.0992), (-0.6454, -0.0451, 0.0646), (-0.648, -0.0533, -0.0002377), (-0.6737, 0.01041, -0.0002377), (-0.6692, 0.01732, 0.0646), (-0.7618, -0.08642, 0.02168), (-0.7637, -0.09258, -0.006498), (-0.8064, -0.05205, -0.006498), (-0.8031, -0.04686, 0.02168), (0.4123, -0.3645, 0.1029), (0.4131, -0.3804, -0.001087), (0.3112, -0.3731, 0.09185), (0.3, -0.3813, -0.0005851), (0.3859, -0.4848, 0.07312), (0.3854, -0.5007, -0.001087), (0.3069, -0.4872, 0.06206), (0.2951, -0.4944, -0.0005851), (0.4605, -0.5688, 0.03916), (0.46, -0.5847, 0.0001576), (0.3814, -0.5712, 0.02809), (0.3696, -0.5785, 0.0006597), (-0.2225, 0.2207, 0.3666), (0.2134, 0.08423, 0.3522), (-0.2367, 0.06215, 0.3328), (0.3129, 0.09828, 0.342), (0.3043, 0.0966, 0.3434), (-0.1849, 0.06469, 0.3328), (0.1655, 0.08188, 0.3522), (-0.147, -0.141, 0.2964), (0.1207, -0.1216, 0.3327), (-0.1124, 0.3488, 0.5099), (-0.2359, 0.2757, 0.4812), (-0.1026, 0.3184, 0.5124), (-0.2108, 0.2515, 0.4844), (-0.1444, 0.3203, 0.4778), (-0.1275, 0.2928, 0.4807), (-0.1974, 0.291, 0.6122), (-0.1805, 0.2635, 0.6151), (-0.2019, -0.3564, 0.001398), (-0.2029, -0.2758, 0.2731), (-0.2041, -0.3288, 0.1575), (-0.1682, -0.236, 0.2758), (-0.1548, -0.2166, 0.2768), (0.3703, 0.1205, 0.2547), (0.5465, 0.2536, 0.4052), (0.3719, 0.07033, 0.2498), (0.5531, 0.2376, 0.4056), (0.3578, 0.04814, 0.2655), (0.5482, 0.2265, 0.4178), (0.3373, 0.05534, 0.2872), (0.5366, 0.2313, 0.4297), (0.331, 0.08474, 0.2932), (0.5299, 0.2472, 0.4293), (0.3497, 0.129, 0.2758), (0.5349, 0.2584, 0.4171), (0.4579, 0.1673, 0.3552), (0.4724, 0.154, 0.415), (0.4553, 0.1588, 0.3473), (0.4723, 0.1503, 0.4133), (0.449, 0.1559, 0.3453), (0.4688, 0.1482, 0.4133), (0.4428, 0.1586, 0.348), (0.4654, 0.1499, 0.4148), (0.443, 0.1641, 0.3526), (0.4655, 0.1536, 0.4164), (0.4519, 0.1703, 0.3579), (0.469, 0.1557, 0.4165), (0.459, 0.1507, 0.3976), (0.4674, 0.1558, 0.4068), (0.4154, 0.1541, 0.4112), (0.4447, 0.1718, 0.4431), (0.436, 0.1461, 0.3955), (0.4676, 0.1677, 0.4289), (0.4117, 0.1684, 0.441), (0.4588, 0.1524, 0.3967), (0.4673, 0.1575, 0.4059), (0.4153, 0.1558, 0.4103), (0.4446, 0.1735, 0.4423), (0.4359, 0.1478, 0.3947), (0.4674, 0.1694, 0.4281), (0.4116, 0.1701, 0.4402)], [], [(19, 1, 3, 20), (20, 3, 5, 21), (21, 5, 7, 22), (18, 8, 59, 58), (87, 86, 13, 24), (24, 13, 15, 25), (11, 9, 31, 32), (25, 15, 17, 26), (26, 17, 1, 19), (0, 2, 4, 6, 8, 10, 85, 12, 14, 16), (8, 18, 23, 10), (16, 26, 19, 0), (14, 25, 26, 16), (25, 14, 46, 47), (85, 87, 24, 12), (4, 21, 22, 6), (2, 20, 21, 4), (0, 19, 20, 2), (18, 22, 7, 9), (23, 18, 9, 11), (32, 31, 39, 40), (9, 7, 30, 31), (3, 1, 28, 27), (7, 5, 29, 30), (5, 3, 27, 29), (15, 13, 33, 34), (86, 11, 32, 88), (29, 27, 35, 72, 71), (28, 68, 43, 36), (88, 32, 40, 89), (30, 29, 71, 37, 38), (34, 33, 41, 42), (31, 30, 38, 39), (27, 28, 36, 35), (34, 68, 17, 15), (47, 46, 50, 51), (14, 12, 45, 46), (24, 25, 47, 44), (12, 24, 44, 45), (48, 51, 55, 52), (45, 44, 48, 49), (44, 47, 51, 48), (46, 45, 49, 50), (53, 52, 55, 54), (50, 49, 53, 54), (51, 50, 54, 55), (49, 48, 52, 53), (59, 57, 61, 63), (8, 6, 57, 59), (22, 18, 58, 56), (6, 22, 56, 57), (61, 60, 64, 65), (57, 56, 60, 61), (56, 58, 62, 60), (58, 59, 63, 62), (65, 64, 66, 67), (60, 62, 66, 64), (62, 63, 67, 66), (63, 61, 65, 67), (43, 68, 34, 42), (35, 69, 72), (38, 69, 74, 76), (41, 70, 42), (43, 35, 36), (70, 73, 43), (42, 70, 43), (72, 69, 38, 37), (71, 72, 37), (76, 74, 73, 75), (75, 73, 70, 41), (43, 73, 74, 35), (35, 74, 69), (75, 40, 39, 76), (76, 39, 38), (81, 78, 83), (68, 28, 82), (17, 78, 81), (17, 68, 80, 78), (28, 1, 77, 79), (1, 17, 81, 77), (68, 82, 80), (77, 81, 82, 79), (80, 82, 84), (82, 81, 83, 84), (78, 80, 84, 83), (33, 88, 89, 41), (13, 86, 88, 33), (10, 23, 87, 85), (23, 11, 86, 87), (89, 40, 75, 41), (90, 91, 93, 92), (92, 93, 95, 94), (94, 95, 97, 96), (96, 97, 99, 98), (93, 91, 101, 99, 97, 95), (98, 99, 101, 100), (100, 101, 91, 90), (102, 103, 105, 104), (104, 105, 107, 106), (106, 107, 109, 108), (108, 109, 111, 110), (105, 103, 113, 111, 109, 107), (110, 111, 113, 112), (112, 113, 103, 102), (118, 119, 117, 116), (114, 115, 119, 118), (116, 117, 120), (125, 123, 124, 126), (121, 125, 126, 122), (123, 127, 124), (119, 126, 124, 117), (118, 125, 121, 114), (115, 122, 126, 119), (114, 121, 122, 115), (117, 124, 127, 120), (120, 127, 123, 116), (116, 123, 125, 118), (82, 28, 79)])
me_cylinder_010.polygons.foreach_set('use_smooth', [True] * 118)
_uv = me_cylinder_010.uv_layers.new(name='UVMap')
_uv.uv.foreach_set('vector', [0.9093, 0.6876, 0.9093, 0.6876, 0.9093, 0.6876, 0.9093, 0.6876, 0.9093, 0.6876, 0.9093, 0.6876, 0.9093, 0.6876, 0.9093, 0.6876, 0.9093, 0.6876, 0.9093, 0.6876, 0.9093, 0.6876, 0.9093, 0.6876, 0.9093, 0.6876, 0.9093, 0.6876, 0.9093, 0.6876, 0.9093, 0.6876, 0.9093, 0.6876, 0.9093, 0.6876, 0.9093, 0.6876, 0.9093, 0.6876, 0.9093, 0.6876, 0.9093, 0.6876, 0.9093, 0.6876, 0.9093, 0.6876, 0.9093, 0.6876, 0.9093, 0.6876, 0.9093, 0.6876, 0.9093, 0.6876, 0.9093, 0.6876, 0.9093, 0.6876, 0.9093, 0.6876, 0.9093, 0.6876, 0.9093, 0.6876, 0.9093, 0.6876, 0.9093, 0.6876, 0.9093, 0.6876, 0.9093, 0.6876, 0.9093, 0.6876, 0.9093, 0.6876, 0.9093, 0.6876, 0.9093, 0.6876, 0.9093, 0.6876, 0.9093, 0.6876, 0.9093, 0.6876, 0.9093, 0.6876, 0.9093, 0.6876, 0.9093, 0.6876, 0.9093, 0.6876, 0.9093, 0.6876, 0.9093, 0.6876, 0.9093, 0.6876, 0.9093, 0.6876, 0.9093, 0.6876, 0.9093, 0.6876, 0.9093, 0.6876, 0.9093, 0.6876, 0.9093, 0.6876, 0.9093, 0.6876, 0.9093, 0.6876, 0.9093, 0.6876, 0.9093, 0.6876, 0.9093, 0.6876, 0.9093, 0.6876, 0.9093, 0.6876, 0.9093, 0.6876, 0.9093, 0.6876, 0.9093, 0.6876, 0.9093, 0.6876, 0.9093, 0.6876, 0.9093, 0.6876, 0.9093, 0.6876, 0.9093, 0.6876, 0.9093, 0.6876, 0.9093, 0.6876, 0.9093, 0.6876, 0.9093, 0.6876, 0.9093, 0.6876, 0.9093, 0.6876, 0.9093, 0.6876, 0.9093, 0.6876, 0.9093, 0.6876, 0.9093, 0.6876, 0.9093, 0.6876, 0.9093, 0.6876, 0.9093, 0.6876, 0.9093, 0.6876, 0.9093, 0.6876, 0.9093, 0.6876, 0.9093, 0.6876, 0.9093, 0.6876, 0.9093, 0.6876, 0.9093, 0.6876, 0.9093, 0.6876, 0.9093, 0.6876, 0.9093, 0.6876, 0.9093, 0.6876, 0.9093, 0.6876, 0.9093, 0.6876, 0.9093, 0.6876, 0.9093, 0.6876, 0.9093, 0.6876, 0.9093, 0.6876, 0.9093, 0.6876, 0.9093, 0.6876, 0.9093, 0.6876, 0.9093, 0.6876, 0.9093, 0.6876, 0.9093, 0.6876, 0.9093, 0.6876, 0.9093, 0.6876, 0.9093, 0.6876, 0.9093, 0.6876, 0.9093, 0.6876, 0.9093, 0.6876, 0.9093, 0.6876, 0.9093, 0.6876, 0.9093, 0.6876, 0.9093, 0.6876, 0.9093, 0.6876, 0.9093, 0.6876, 0.9093, 0.6876, 0.9093, 0.6876, 0.9093, 0.6876, 0.9093, 0.6876, 0.9093, 0.6876, 0.9093, 0.6876, 0.9093, 0.6876, 0.9093, 0.6876, 0.9093, 0.6876, 0.9093, 0.6876, 0.9093, 0.6876, 0.9093, 0.6876, 0.9093, 0.6876, 0.9093, 0.6876, 0.9093, 0.6876, 0.9093, 0.6876, 0.9093, 0.6876, 0.9093, 0.6876, 0.9093, 0.6876, 0.9093, 0.6876, 0.9093, 0.6876, 0.9093, 0.6876, 0.9093, 0.6876, 0.9093, 0.6876, 0.9093, 0.6876, 0.9093, 0.6876, 0.9093, 0.6876, 0.9093, 0.6876, 0.9093, 0.6876, 0.9093, 0.6876, 0.9093, 0.6876, 0.9093, 0.6876, 0.9093, 0.6876, 0.9093, 0.6876, 0.9093, 0.6876, 0.9093, 0.6876, 0.9093, 0.6876, 0.9093, 0.6876, 0.9093, 0.6876, 0.9093, 0.6876, 0.9093, 0.6876, 0.9093, 0.6876, 0.9093, 0.6876, 0.9093, 0.6876, 0.9093, 0.6876, 0.9093, 0.6876, 0.9093, 0.6876, 0.9093, 0.6876, 0.9093, 0.6876, 0.9093, 0.6876, 0.9093, 0.6876, 0.9093, 0.6876, 0.9093, 0.6876, 0.9093, 0.6876, 0.9093, 0.6876, 0.9093, 0.6876, 0.9093, 0.6876, 0.9093, 0.6876, 0.9093, 0.6876, 0.9093, 0.6876, 0.9093, 0.6876, 0.9093, 0.6876, 0.9093, 0.6876, 0.9093, 0.6876, 0.9093, 0.6876, 0.9093, 0.6876, 0.9093, 0.6876, 0.9093, 0.6876, 0.9093, 0.6876, 0.9093, 0.6876, 0.9093, 0.6876, 0.9093, 0.6876, 0.9093, 0.6876, 0.9093, 0.6876, 0.9093, 0.6876, 0.9093, 0.6876, 0.9093, 0.6876, 0.9093, 0.6876, 0.9093, 0.6876, 0.9093, 0.6876, 0.9093, 0.6876, 0.9093, 0.6876, 0.9093, 0.6876, 0.9093, 0.6876, 0.9093, 0.6876, 0.9093, 0.6876, 0.9093, 0.6876, 0.9093, 0.6876, 0.9093, 0.6876, 0.9093, 0.6876, 0.9093, 0.6876, 0.9093, 0.6876, 0.9093, 0.6876, 0.9093, 0.6876, 0.9093, 0.6876, 0.9093, 0.6876, 0.9093, 0.6876, 0.9093, 0.6876, 0.9093, 0.6876, 0.9093, 0.6876, 0.9093, 0.6876, 0.9093, 0.6876, 0.9093, 0.6876, 0.9093, 0.6876, 0.9093, 0.6876, 0.9093, 0.6876, 0.9093, 0.6876, 0.9093, 0.6876, 0.9093, 0.6876, 0.9093, 0.6876, 0.9093, 0.6876, 0.9093, 0.6876, 0.9093, 0.6876, 0.9093, 0.6876, 0.9093, 0.6876, 0.9093, 0.6876, 0.9093, 0.6876, 0.9093, 0.6876, 0.9093, 0.6876, 0.9093, 0.6876, 0.9093, 0.6876, 0.9093, 0.6876, 0.9093, 0.6876, 0.9093, 0.6876, 0.9093, 0.6876, 0.9093, 0.6876, 0.9093, 0.6876, 0.9093, 0.6876, 0.8465, 0.5543, 0.8465, 0.5543, 0.8465, 0.5543, 0.8465, 0.5543, 0.8465, 0.5543, 0.8465, 0.5543, 0.8465, 0.5543, 0.8465, 0.5543, 0.8465, 0.5543, 0.8465, 0.5543, 0.8465, 0.5543, 0.8465, 0.5543, 0.8465, 0.5543, 0.8465, 0.5543, 0.8465, 0.5543, 0.8465, 0.5543, 0.8465, 0.5543, 0.8465, 0.5543, 0.8465, 0.5543, 0.8465, 0.5543, 0.8465, 0.5543, 0.8465, 0.5543, 0.8465, 0.5543, 0.9093, 0.6876, 0.9093, 0.6876, 0.9093, 0.6876, 0.8465, 0.5543, 0.8465, 0.5543, 0.8465, 0.5543, 0.8465, 0.5543, 0.8465, 0.5543, 0.8465, 0.5543, 0.8465, 0.5543, 0.8465, 0.5543, 0.8465, 0.5543, 0.8465, 0.5543, 0.8465, 0.5543, 0.8465, 0.5543, 0.8465, 0.5543, 0.8465, 0.5543, 0.8465, 0.5543, 0.8465, 0.5543, 0.8465, 0.5543, 0.8465, 0.5543, 0.8465, 0.5543, 0.8465, 0.5543, 0.8465, 0.5543, 0.8465, 0.5543, 0.9093, 0.6876, 0.9093, 0.6876, 0.9093, 0.6876, 0.9093, 0.6876, 0.9093, 0.6876, 0.9093, 0.6876, 0.9093, 0.6876, 0.9093, 0.6876, 0.9093, 0.6876, 0.9093, 0.6876, 0.9093, 0.6876, 0.9093, 0.6876, 0.9093, 0.6876, 0.9093, 0.6876, 0.9093, 0.6876, 0.9093, 0.6876, 0.9093, 0.6876, 0.9093, 0.6876, 0.9093, 0.6876, 0.9093, 0.6876, 0.9093, 0.6876, 0.9093, 0.6876, 0.9093, 0.6876, 0.9093, 0.6876, 0.9093, 0.6876, 0.9093, 0.6876, 0.9093, 0.6876, 0.9093, 0.6876, 0.9093, 0.6876, 0.9093, 0.6876, 0.9093, 0.6876, 0.9093, 0.6876, 0.9093, 0.6876, 0.9093, 0.6876, 0.9093, 0.6876, 0.9093, 0.6876, 0.9093, 0.6876, 0.9093, 0.6876, 0.9093, 0.6876, 0.9093, 0.6876, 0.9093, 0.6876, 0.9093, 0.6876, 0.9093, 0.6876, 0.9093, 0.6876, 0.9093, 0.6876, 0.9093, 0.6876, 0.9093, 0.6876, 0.9093, 0.6876, 0.9093, 0.6876, 0.9093, 0.6876, 0.9093, 0.6876, 0.9093, 0.6876, 0.9093, 0.6876, 0.9093, 0.6876, 0.9093, 0.6876, 0.8465, 0.5543, 0.8465, 0.5543, 0.8465, 0.5543, 0.8465, 0.5543, 0.9093, 0.6876, 0.9093, 0.6876, 0.9093, 0.6876, 0.9093, 0.6876, 0.9093, 0.6876, 0.9093, 0.6876, 0.9093, 0.6876, 0.9093, 0.6876, 0.9093, 0.6876, 0.9093, 0.6876, 0.9093, 0.6876, 0.9093, 0.6876, 0.9093, 0.6876, 0.9093, 0.6876, 0.9093, 0.6876, 0.9093, 0.6876, 0.9093, 0.6876, 0.9093, 0.6876, 0.9093, 0.6876, 0.9093, 0.6876, 0.9093, 0.6876, 0.9093, 0.6876, 0.9093, 0.6876, 0.9093, 0.6876, 0.9093, 0.6876, 0.9093, 0.6876, 0.9093, 0.6876, 0.9093, 0.6876, 0.9093, 0.6876, 0.9093, 0.6876, 0.9093, 0.6876, 0.9093, 0.6876, 0.9093, 0.6876, 0.9093, 0.6876, 0.9093, 0.6876, 0.9093, 0.6876, 0.9093, 0.6876, 0.9093, 0.6876, 0.9093, 0.6876, 0.9093, 0.6876, 0.9093, 0.6876, 0.9093, 0.6876, 0.9093, 0.6876, 0.9093, 0.6876, 0.9093, 0.6876, 0.9093, 0.6876, 0.9093, 0.6876, 0.9093, 0.6876, 0.9093, 0.6876, 0.9093, 0.6876, 0.9093, 0.6876, 0.9093, 0.6876, 0.9093, 0.6876, 0.9093, 0.6876, 0.9093, 0.6876, 0.9093, 0.6876, 0.9093, 0.6876, 0.9093, 0.6876, 0.9093, 0.6876, 0.9093, 0.6876, 0.8465, 0.5543, 0.8465, 0.5543, 0.8465, 0.5543, 0.8465, 0.5543, 0.8465, 0.5543, 0.8465, 0.5543, 0.8465, 0.5543, 0.8465, 0.5543, 0.8465, 0.5543, 0.8465, 0.5543, 0.8465, 0.5543, 0.8465, 0.5543, 0.8465, 0.5543, 0.8465, 0.5543, 0.8465, 0.5543, 0.8465, 0.5543, 0.8465, 0.5543, 0.8465, 0.5543, 0.8465, 0.5543, 0.8465, 0.5543, 0.8465, 0.5543, 0.8465, 0.5543, 0.9093, 0.6876, 0.9093, 0.6876, 0.9093, 0.6876, 0.9093, 0.6876, 0.9093, 0.6876, 0.9093, 0.6876, 0.9093, 0.6876, 0.9093, 0.6876, 0.9093, 0.6876, 0.9093, 0.6876, 0.9093, 0.6876, 0.9093, 0.6876, 0.9093, 0.6876, 0.9093, 0.6876, 0.9093, 0.6876, 0.9093, 0.6876, 0.9093, 0.6876, 0.9093, 0.6876, 0.9093, 0.6876, 0.9093, 0.6876, 0.9093, 0.6876, 0.9093, 0.6876, 0.9093, 0.6876, 0.9093, 0.6876, 0.9093, 0.6876, 0.9093, 0.6876, 0.9093, 0.6876, 0.9093, 0.6876, 0.9093, 0.6876, 0.9093, 0.6876, 0.9093, 0.6876])
me_cylinder_010.materials.append(mat_wood)
me_cylinder_010.use_remesh_preserve_volume = False
me_cylinder_010.use_remesh_preserve_attributes = False
me_cylinder_010.use_mirror_vertex_groups = False
me_cylinder_010.update()

# ---- objects
ob_commontree_dead_4 = bpy.data.objects.new('CommonTree_Dead_4', me_cube_099)
ob_treestump_moss = bpy.data.objects.new('TreeStump_Moss', me_cylinder_010)

# ---- transforms, parenting, visibility, modifiers, constraints
ob_commontree_dead_4.location = (0.0, 0.0, 0.0)
ob_commontree_dead_4.scale = (0.5041, 0.5041, 0.5041)
ob_commontree_dead_4.lineart.crease_threshold = 0.0
ob_treestump_moss.location = (0.0, 0.0, 0.0)
ob_treestump_moss.scale = (0.5041, 0.5041, 0.5041)
ob_treestump_moss.lineart.crease_threshold = 0.0

# ---- collection membership
col_collection.objects.link(ob_commontree_dead_4)
col_collection.objects.link(ob_treestump_moss)

# ---- scene / render settings (as saved in the file)
scene.frame_start = 1; scene.frame_end = 250; scene.frame_set(1)
scene.render.engine = 'BLENDER_EEVEE_NEXT'
scene.cycles.sampling_pattern = 'TABULATED_SOBOL'
scene.cycles.use_light_tree = False
scene.view_settings.view_transform = 'Filmic'
bpy.context.view_layer.update()

# ---- added for rendering (the .blend has no active camera and no usable light): camera, sun
cam_auto = bpy.data.cameras.new('AutoCamera')
cam_auto.lens = 50.0
cam_auto.sensor_width = 36.0
cam_auto.clip_end = 1000.0
ob_auto_camera = bpy.data.objects.new('AutoCamera', cam_auto)
scene.collection.objects.link(ob_auto_camera)
ob_auto_camera.location = (1.37181, -1.66, 1.69037)
ob_auto_camera.rotation_euler = (1.09748, -7.21219e-08, 0.694738)
scene.camera = ob_auto_camera
light_auto_sun = bpy.data.lights.new('AutoSun', 'SUN')
light_auto_sun.energy = 3.0
light_auto_sun.angle = 0.0523599
ob_auto_sun = bpy.data.objects.new('AutoSun', light_auto_sun)
scene.collection.objects.link(ob_auto_sun)
ob_auto_sun.rotation_euler = (0.872665, 0.174533, 0.523599)
bpy.context.view_layer.update()
